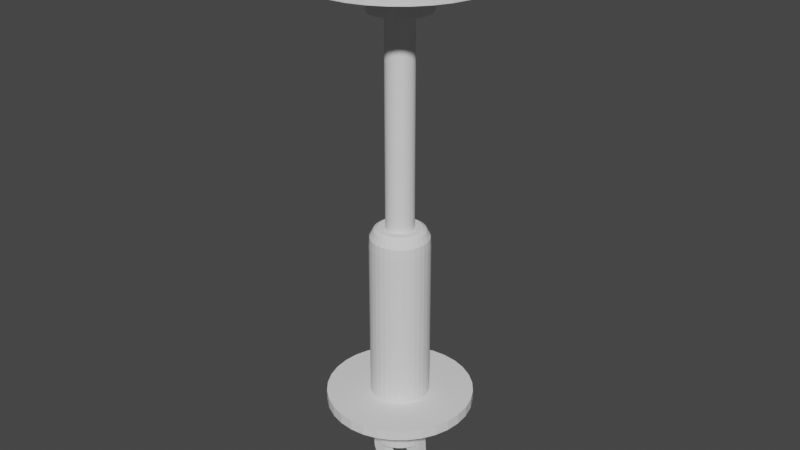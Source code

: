 # Source: PistonCResorte.blend  (saved by Blender 3.3.6; exported with 4.5.12 LTS)
import bpy
from mathutils import Matrix  # noqa: F401  (used for matrix-valued properties, if any)

bpy.ops.wm.read_factory_settings(use_empty=True)
scene = bpy.context.scene
scene.name = 'Scene'

# ---- collections
col_collection = bpy.data.collections.new('Collection'); scene.collection.children.link(col_collection)

# ---- world
world_world = bpy.data.worlds.new('World'); scene.world = world_world
world_world.use_nodes = True; world_world.node_tree.nodes.clear()
_N = world_world.node_tree.nodes; _L = world_world.node_tree.links
n0 = _N.new('ShaderNodeOutputWorld'); n0.name = 'World Output'; n0.location = (300, 300)
n1 = _N.new('ShaderNodeBackground'); n1.name = 'Background'; n1.location = (10, 300)
n1.inputs[0].default_value = (0.05088, 0.05088, 0.05088, 1.0)
_L.new(n1.outputs[0], n0.inputs[0])
n0.is_active_output = True
world_world.color = (0.05088, 0.05088, 0.05088)
world_world.use_sun_shadow = False
world_world.sun_shadow_jitter_overblur = 0.0

# ---- meshes
me_cylinder = bpy.data.meshes.new('Cylinder')
me_cylinder.from_pydata([(-1.651e-09, 1.06, -0.3), (0.2067, 1.039, -0.3), (0.4055, 0.9789, -0.3), (0.5886, 0.881, -0.3), (0.7492, 0.7492, -0.3), (0.881, 0.5886, -0.3), (0.9789, 0.4055, -0.3), (1.039, 0.2067, -0.3), (1.06, 1.467e-10, -0.3), (1.039, -0.2067, -0.3), (0.9789, -0.4055, -0.3), (0.881, -0.5886, -0.3), (0.7492, -0.7492, -0.3), (0.5886, -0.881, -0.3), (0.4055, -0.9789, -0.3), (0.2067, -1.039, -0.3), (-1.651e-09, -1.06, -0.3), (-0.2067, -1.039, -0.3), (-0.4055, -0.9789, -0.3), (-0.5886, -0.881, -0.3), (-0.7492, -0.7492, -0.3), (-0.881, -0.5886, -0.3), (-0.9789, -0.4055, -0.3), (-1.039, -0.2067, -0.3), (-1.06, 1.467e-10, -0.3), (-1.039, 0.2067, -0.3), (-0.9789, 0.4055, -0.3), (-0.881, 0.5886, -0.3), (-0.7492, 0.7492, -0.3), (-0.5886, 0.881, -0.3), (-0.4055, 0.9789, -0.3), (-0.2067, 1.039, -0.3), (-1.651e-09, 1.06, -0.2288), (0.2067, 1.039, -0.2288), (0.4055, 0.9789, -0.2288), (0.5886, 0.881, -0.2288), (0.7492, 0.7492, -0.2288), (0.881, 0.5886, -0.2288), (0.9789, 0.4055, -0.2288), (1.039, 0.2067, -0.2288), (1.06, 1.467e-10, -0.2288), (1.039, -0.2067, -0.2288), (0.9789, -0.4055, -0.2288), (0.881, -0.5886, -0.2288), (0.7492, -0.7492, -0.2288), (0.5886, -0.881, -0.2288), (0.4055, -0.9789, -0.2288), (0.2067, -1.039, -0.2288), (-1.651e-09, -1.06, -0.2288), (-0.2067, -1.039, -0.2288), (-0.4055, -0.9789, -0.2288), (-0.5886, -0.881, -0.2288), (-0.7492, -0.7492, -0.2288), (-0.881, -0.5886, -0.2288), (-0.9789, -0.4055, -0.2288), (-1.039, -0.2067, -0.2288), (-1.06, 1.467e-10, -0.2288), (-1.039, 0.2067, -0.2288), (-0.9789, 0.4055, -0.2288), (-0.881, 0.5886, -0.2288), (-0.7492, 0.7492, -0.2288), (-0.5886, 0.881, -0.2288), (-0.4055, 0.9789, -0.2288), (-0.2067, 1.039, -0.2288), (2.362e-09, 2.64, -0.3), (0.5151, 2.59, -0.3), (0.5151, 2.59, -0.2288), (1.01, 2.439, -0.3), (1.01, 2.439, -0.2288), (1.467, 2.195, -0.3), (1.467, 2.195, -0.2288), (1.867, 1.867, -0.3), (1.867, 1.867, -0.2288), (2.195, 1.467, -0.3), (2.195, 1.467, -0.2288), (2.439, 1.01, -0.3), (2.439, 1.01, -0.2288), (2.59, 0.5151, -0.3), (2.59, 0.5151, -0.2288), (2.64, -3.313e-09, -0.3), (2.64, -3.313e-09, -0.2288), (2.59, -0.5151, -0.3), (2.59, -0.5151, -0.2288), (2.439, -1.01, -0.3), (2.439, -1.01, -0.2288), (2.195, -1.467, -0.3), (2.195, -1.467, -0.2288), (1.867, -1.867, -0.3), (1.867, -1.867, -0.2288), (1.467, -2.195, -0.3), (1.467, -2.195, -0.2288), (1.01, -2.439, -0.3), (1.01, -2.439, -0.2288), (0.5151, -2.59, -0.3), (0.5151, -2.59, -0.2288), (2.362e-09, -2.64, -0.3), (2.362e-09, -2.64, -0.2288), (-0.5151, -2.59, -0.3), (-0.5151, -2.59, -0.2288), (-1.01, -2.439, -0.3), (-1.01, -2.439, -0.2288), (-1.467, -2.195, -0.3), (-1.467, -2.195, -0.2288), (-1.867, -1.867, -0.3), (-1.867, -1.867, -0.2288), (-2.195, -1.467, -0.3), (-2.195, -1.467, -0.2288), (-2.439, -1.01, -0.3), (-2.439, -1.01, -0.2288), (-2.59, -0.5151, -0.3), (-2.59, -0.5151, -0.2288), (-2.64, -3.313e-09, -0.3), (-2.64, -3.313e-09, -0.2288), (-2.59, 0.5151, -0.3), (-2.59, 0.5151, -0.2288), (-2.439, 1.01, -0.3), (-2.439, 1.01, -0.2288), (-2.195, 1.467, -0.3), (-2.195, 1.467, -0.2288), (-1.867, 1.867, -0.3), (-1.867, 1.867, -0.2288), (-1.467, 2.195, -0.3), (-1.467, 2.195, -0.2288), (-1.01, 2.439, -0.3), (-1.01, 2.439, -0.2288), (-0.5151, 2.59, -0.3), (-0.5151, 2.59, -0.2288), (2.362e-09, 2.64, -0.2288), (-6.125e-08, 1.06, -0.6), (0.4055, 0.9789, -0.6), (0.881, 0.5886, -0.6), (0.9789, 0.4055, -0.6), (0.881, -0.5886, -0.6), (0.5886, -0.881, -0.6), (0.4055, -0.9789, -0.6), (-6.125e-08, -1.06, -0.6), (-0.4055, -0.9789, -0.6), (-0.5886, -0.881, -0.6), (-0.9789, 0.4055, -0.6), (-0.881, 0.5886, -0.6), (-0.4055, 0.9789, -0.6), (-0.2067, 1.039, -0.6), (0.2067, 1.039, -0.6), (0.5886, 0.881, -0.6), (0.7492, 0.7492, -0.6), (1.039, 0.2067, -0.6), (1.06, 1.467e-10, -0.6), (0.9789, -0.4055, -0.6), (0.7492, -0.7492, -0.6), (0.2067, -1.039, -0.6), (-0.2067, -1.039, -0.6), (-0.7492, -0.7492, -0.6), (-0.881, -0.5886, -0.6), (-0.9789, -0.4055, -0.6), (-1.06, 1.467e-10, -0.6), (-0.7492, 0.7492, -0.6), (-0.5886, 0.881, -0.6), (-0.6049, -0.1927, -0.7934), (-0.1203, -0.1927, -0.6564), (-0.6167, -0.1927, -0.7707), (-0.4361, -0.1927, -0.6883), (-0.5128, -0.1927, -0.706), (-0.6049, -0.1927, -0.7479), (-0.5698, -0.1927, -0.7261), (-1.078e-08, -0.1927, -0.6542), (-0.3426, -0.1927, -0.6738), (-0.236, -0.1927, -0.6631), (-1.039, -0.2067, -0.6), (-1.101, -0.1927, -0.7707), (-1.08, -0.1927, -0.8112), (-1.017, -0.1927, -0.8503), (-0.9157, -0.1927, -0.8862), (-0.7787, -0.1927, -0.9177), (-0.6118, -0.1927, -0.9436), (-0.4214, -0.1927, -0.9628), (-0.2148, -0.1927, -0.9747), (-2.988e-09, -0.1927, -0.9787), (0.2148, -0.1927, -0.9747), (0.4214, -0.1927, -0.9628), (0.6118, -0.1927, -0.9436), (0.7787, -0.1927, -0.9177), (0.9157, -0.1927, -0.8862), (1.017, -0.1927, -0.8503), (1.08, -0.1927, -0.8112), (1.101, -0.1927, -0.7707), (1.039, -0.2067, -0.6), (-0.5698, -0.1927, -0.8152), (-0.5128, -0.1927, -0.8354), (-0.4361, -0.1927, -0.853), (-0.3426, -0.1927, -0.8675), (-0.236, -0.1927, -0.8783), (-0.1203, -0.1927, -0.8849), (-1.078e-08, -0.1927, -0.8872), (0.1203, -0.1927, -0.8849), (0.236, -0.1927, -0.8783), (0.3426, -0.1927, -0.8675), (0.4361, -0.1927, -0.853), (0.5128, -0.1927, -0.8354), (0.5698, -0.1927, -0.8152), (0.6049, -0.1927, -0.7934), (0.6167, -0.1927, -0.7707), (0.6049, -0.1927, -0.7479), (0.5698, -0.1927, -0.7261), (0.5128, -0.1927, -0.706), (0.4361, -0.1927, -0.6883), (0.3426, -0.1927, -0.6738), (0.236, -0.1927, -0.6631), (0.1203, -0.1927, -0.6564), (0.236, 0.1927, -0.8783), (0.1203, 0.1927, -0.8849), (-0.1203, 0.1927, -0.8849), (-0.236, 0.1927, -0.8783), (-0.3426, 0.1927, -0.8675), (-0.4361, 0.1927, -0.853), (-0.5128, 0.1927, -0.8354), (-0.6167, 0.1927, -0.7707), (-0.6049, 0.1927, -0.7479), (-0.5698, 0.1927, -0.7261), (-1.078e-08, 0.1927, -0.8872), (-0.5128, 0.1927, -0.706), (-0.236, 0.1927, -0.6631), (-0.1203, 0.1927, -0.6564), (-0.5698, 0.1927, -0.8152), (-0.6049, 0.1927, -0.7934), (-0.4361, 0.1927, -0.6883), (-1.078e-08, 0.1927, -0.6542), (-0.3426, 0.1927, -0.6738), (-1.039, 0.2067, -0.6), (-1.101, 0.1927, -0.7707), (-1.08, 0.1927, -0.8112), (-1.017, 0.1927, -0.8503), (-0.9157, 0.1927, -0.8862), (-0.7787, 0.1927, -0.9177), (-0.6118, 0.1927, -0.9436), (-0.4214, 0.1927, -0.9628), (-0.2148, 0.1927, -0.9747), (-2.988e-09, 0.1927, -0.9787), (0.2148, 0.1927, -0.9747), (0.4214, 0.1927, -0.9628), (0.6118, 0.1927, -0.9436), (0.7787, 0.1927, -0.9177), (0.9157, 0.1927, -0.8862), (1.017, 0.1927, -0.8503), (1.08, 0.1927, -0.8112), (1.101, 0.1927, -0.7707), (0.3426, 0.1927, -0.8675), (0.4361, 0.1927, -0.853), (0.5128, 0.1927, -0.8354), (0.5698, 0.1927, -0.8152), (0.6049, 0.1927, -0.7934), (0.6167, 0.1927, -0.7707), (0.6049, 0.1927, -0.7479), (0.5698, 0.1927, -0.7261), (0.5128, 0.1927, -0.706), (0.4361, 0.1927, -0.6883), (0.3426, 0.1927, -0.6738), (0.236, 0.1927, -0.6631), (0.1203, 0.1927, -0.6564), (-1.791e-09, 0.4974, 0.9992), (-1.651e-09, 1.06, 0.8688), (-3.265e-09, 0.9067, 0.9832), (-1.63e-09, 1.042, 0.9344), (0.09703, 0.4878, 0.9992), (0.2067, 1.039, 0.8688), (0.1769, 0.8893, 0.9832), (0.2033, 1.022, 0.9344), (0.1903, 0.4595, 0.9992), (0.4055, 0.9789, 0.8688), (0.347, 0.8377, 0.9832), (0.3987, 0.9625, 0.9344), (0.2763, 0.4135, 0.9992), (0.5886, 0.881, 0.8688), (0.5037, 0.7539, 0.9832), (0.5788, 0.8663, 0.9344), (0.3517, 0.3517, 0.9992), (0.7492, 0.7492, 0.8688), (0.6411, 0.6411, 0.9832), (0.7367, 0.7367, 0.9344), (0.4135, 0.2763, 0.9992), (0.881, 0.5886, 0.8688), (0.7539, 0.5037, 0.9832), (0.8663, 0.5788, 0.9344), (0.4595, 0.1903, 0.9992), (0.9789, 0.4055, 0.8688), (0.8377, 0.347, 0.9832), (0.9625, 0.3987, 0.9344), (0.4878, 0.09703, 0.9992), (1.039, 0.2067, 0.8688), (0.8893, 0.1769, 0.9832), (1.022, 0.2033, 0.9344), (0.4974, -1.189e-09, 0.9992), (1.06, 1.467e-10, 0.8688), (0.9067, -1.581e-12, 0.9832), (1.042, 2.328e-10, 0.9344), (0.4878, -0.09703, 0.9992), (1.039, -0.2067, 0.8688), (0.8893, -0.1769, 0.9832), (1.022, -0.2033, 0.9344), (0.4595, -0.1903, 0.9992), (0.9789, -0.4055, 0.8688), (0.8377, -0.347, 0.9832), (0.9625, -0.3987, 0.9344), (0.4135, -0.2763, 0.9992), (0.881, -0.5886, 0.8688), (0.7539, -0.5037, 0.9832), (0.8663, -0.5788, 0.9344), (0.3517, -0.3517, 0.9992), (0.7492, -0.7492, 0.8688), (0.6411, -0.6411, 0.9832), (0.7367, -0.7367, 0.9344), (0.2763, -0.4135, 0.9992), (0.5886, -0.881, 0.8688), (0.5037, -0.7539, 0.9832), (0.5788, -0.8663, 0.9344), (0.1903, -0.4595, 0.9992), (0.4055, -0.9789, 0.8688), (0.347, -0.8377, 0.9832), (0.3987, -0.9625, 0.9344), (0.09703, -0.4878, 0.9992), (0.2067, -1.039, 0.8688), (0.1769, -0.8893, 0.9832), (0.2033, -1.022, 0.9344), (-1.791e-09, -0.4974, 0.9992), (-1.651e-09, -1.06, 0.8688), (-3.265e-09, -0.9067, 0.9832), (-1.63e-09, -1.042, 0.9344), (-0.09703, -0.4878, 0.9992), (-0.2067, -1.039, 0.8688), (-0.1769, -0.8893, 0.9832), (-0.2033, -1.022, 0.9344), (-0.1903, -0.4595, 0.9992), (-0.4055, -0.9789, 0.8688), (-0.347, -0.8377, 0.9832), (-0.3987, -0.9625, 0.9344), (-0.2763, -0.4135, 0.9992), (-0.5886, -0.881, 0.8688), (-0.5037, -0.7539, 0.9832), (-0.5788, -0.8663, 0.9344), (-0.3517, -0.3517, 0.9992), (-0.7492, -0.7492, 0.8688), (-0.6411, -0.6411, 0.9832), (-0.7367, -0.7367, 0.9344), (-0.4135, -0.2763, 0.9992), (-0.881, -0.5886, 0.8688), (-0.7539, -0.5037, 0.9832), (-0.8663, -0.5788, 0.9344), (-0.4595, -0.1903, 0.9992), (-0.9789, -0.4055, 0.8688), (-0.8377, -0.347, 0.9832), (-0.9625, -0.3987, 0.9344), (-0.4878, -0.09703, 0.9992), (-1.039, -0.2067, 0.8688), (-0.8893, -0.1769, 0.9832), (-1.022, -0.2033, 0.9344), (-0.4974, -1.189e-09, 0.9992), (-1.06, 1.467e-10, 0.8688), (-0.9067, -1.581e-12, 0.9832), (-1.042, 2.328e-10, 0.9344), (-0.4878, 0.09703, 0.9992), (-1.039, 0.2067, 0.8688), (-0.8893, 0.1769, 0.9832), (-1.022, 0.2033, 0.9344), (-0.4595, 0.1903, 0.9992), (-0.9789, 0.4055, 0.8688), (-0.8377, 0.347, 0.9832), (-0.9625, 0.3987, 0.9344), (-0.4135, 0.2763, 0.9992), (-0.881, 0.5886, 0.8688), (-0.7539, 0.5037, 0.9832), (-0.8663, 0.5788, 0.9344), (-0.3517, 0.3517, 0.9992), (-0.7492, 0.7492, 0.8688), (-0.6411, 0.6411, 0.9832), (-0.7367, 0.7367, 0.9344), (-0.2763, 0.4135, 0.9992), (-0.5886, 0.881, 0.8688), (-0.5037, 0.7539, 0.9832), (-0.5788, 0.8663, 0.9344), (-0.1903, 0.4595, 0.9992), (-0.4055, 0.9789, 0.8688), (-0.347, 0.8377, 0.9832), (-0.3987, 0.9625, 0.9344), (-0.09703, 0.4878, 0.9992), (-0.2067, 1.039, 0.8688), (-0.1769, 0.8893, 0.9832), (-0.2033, 1.022, 0.9344), (-1.791e-09, 0.7716, 0.9992), (0.1505, 0.7568, 0.9992), (0.2953, 0.7129, 0.9992), (0.4287, 0.6416, 0.9992), (0.5456, 0.5456, 0.9992), (0.6416, 0.4287, 0.9992), (0.7129, 0.2953, 0.9992), (0.7568, 0.1505, 0.9992), (0.7716, -1.189e-09, 0.9992), (0.7568, -0.1505, 0.9992), (0.7129, -0.2953, 0.9992), (0.6416, -0.4287, 0.9992), (0.5456, -0.5456, 0.9992), (0.4287, -0.6416, 0.9992), (0.2953, -0.7129, 0.9992), (0.1505, -0.7568, 0.9992), (-1.791e-09, -0.7716, 0.9992), (-0.1505, -0.7568, 0.9992), (-0.2953, -0.7129, 0.9992), (-0.4287, -0.6416, 0.9992), (-0.5456, -0.5456, 0.9992), (-0.6416, -0.4287, 0.9992), (-0.7129, -0.2953, 0.9992), (-0.7568, -0.1505, 0.9992), (-0.7716, -1.189e-09, 0.9992), (-0.7568, 0.1505, 0.9992), (-0.7129, 0.2953, 0.9992), (-0.6416, 0.4287, 0.9992), (-0.5456, 0.5456, 0.9992), (-0.4287, 0.6416, 0.9992), (-0.2953, 0.7129, 0.9992), (-0.1505, 0.7568, 0.9992), (7.397e-07, 0.4974, -0.3714), (0.09703, 0.4878, -0.3714), (0.1903, 0.4595, -0.3714), (0.2763, 0.4135, -0.3714), (0.3517, 0.3517, -0.3714), (0.4135, 0.2763, -0.3714), (0.4595, 0.1903, -0.3714), (0.4878, 0.09703, -0.3714), (0.4974, -1.189e-09, -0.3714), (0.4878, -0.09703, -0.3714), (0.4595, -0.1903, -0.3714), (0.4135, -0.2763, -0.3714), (0.3517, -0.3517, -0.3714), (0.2763, -0.4135, -0.3714), (0.1903, -0.4595, -0.3714), (0.09703, -0.4878, -0.3714), (7.397e-07, -0.4974, -0.3714), (-0.09703, -0.4878, -0.3714), (-0.1903, -0.4595, -0.3714), (-0.2763, -0.4135, -0.3714), (-0.3517, -0.3517, -0.3714), (-0.4135, -0.2763, -0.3714), (-0.4595, -0.1903, -0.3714), (-0.4878, -0.09703, -0.3714), (-0.4974, -1.189e-09, -0.3714), (-0.4878, 0.09703, -0.3714), (-0.4595, 0.1903, -0.3714), (-0.4135, 0.2763, -0.3714), (-0.3517, 0.3517, -0.3714), (-0.2763, 0.4135, -0.3714), (-0.1903, 0.4595, -0.3714), (-0.09703, 0.4878, -0.3714)], [], [(63, 383, 259, 32), (34, 267, 271, 35), (35, 271, 275, 36), (36, 275, 279, 37), (37, 279, 283, 38), (38, 283, 287, 39), (39, 287, 291, 40), (40, 291, 295, 41), (41, 295, 299, 42), (42, 299, 303, 43), (43, 303, 307, 44), (44, 307, 311, 45), (45, 311, 315, 46), (46, 315, 319, 47), (47, 319, 323, 48), (48, 323, 327, 49), (49, 327, 331, 50), (50, 331, 335, 51), (51, 335, 339, 52), (52, 339, 343, 53), (53, 343, 347, 54), (54, 347, 351, 55), (55, 351, 355, 56), (56, 355, 359, 57), (57, 359, 363, 58), (58, 363, 367, 59), (59, 367, 371, 60), (60, 371, 375, 61), (61, 375, 379, 62), (62, 379, 383, 63), (32, 259, 263, 33), (33, 263, 267, 34), (8, 9, 185, 146), (48, 49, 98, 96), (22, 21, 105, 107), (49, 50, 100, 98), (13, 12, 87, 89), (50, 51, 102, 100), (4, 3, 69, 71), (30, 29, 121, 123), (51, 52, 104, 102), (21, 20, 103, 105), (52, 53, 106, 104), (12, 11, 85, 87), (53, 54, 108, 106), (3, 2, 67, 69), (29, 28, 119, 121), (54, 55, 110, 108), (20, 19, 101, 103), (55, 56, 112, 110), (11, 10, 83, 85), (56, 57, 114, 112), (2, 1, 65, 67), (28, 27, 117, 119), (57, 58, 116, 114), (19, 18, 99, 101), (58, 59, 118, 116), (10, 9, 81, 83), (32, 33, 66, 127), (59, 60, 120, 118), (33, 34, 68, 66), (27, 26, 115, 117), (1, 0, 64, 65), (60, 61, 122, 120), (34, 35, 70, 68), (125, 126, 127, 64), (123, 124, 126, 125), (121, 122, 124, 123), (119, 120, 122, 121), (117, 118, 120, 119), (115, 116, 118, 117), (113, 114, 116, 115), (111, 112, 114, 113), (109, 110, 112, 111), (107, 108, 110, 109), (105, 106, 108, 107), (103, 104, 106, 105), (101, 102, 104, 103), (99, 100, 102, 101), (97, 98, 100, 99), (95, 96, 98, 97), (93, 94, 96, 95), (91, 92, 94, 93), (89, 90, 92, 91), (87, 88, 90, 89), (85, 86, 88, 87), (83, 84, 86, 85), (81, 82, 84, 83), (79, 80, 82, 81), (77, 78, 80, 79), (75, 76, 78, 77), (73, 74, 76, 75), (71, 72, 74, 73), (69, 70, 72, 71), (67, 68, 70, 69), (65, 66, 68, 67), (64, 127, 66, 65), (31, 30, 123, 125), (47, 48, 96, 94), (5, 4, 71, 73), (14, 13, 89, 91), (46, 47, 94, 92), (23, 22, 107, 109), (45, 46, 92, 90), (0, 31, 125, 64), (44, 45, 90, 88), (6, 5, 73, 75), (15, 14, 91, 93), (43, 44, 88, 86), (24, 23, 109, 111), (42, 43, 86, 84), (41, 42, 84, 82), (7, 6, 75, 77), (16, 15, 93, 95), (40, 41, 82, 80), (25, 24, 111, 113), (39, 40, 80, 78), (38, 39, 78, 76), (8, 7, 77, 79), (17, 16, 95, 97), (37, 38, 76, 74), (63, 32, 127, 126), (26, 25, 113, 115), (36, 37, 74, 72), (62, 63, 126, 124), (35, 36, 72, 70), (9, 8, 79, 81), (61, 62, 124, 122), (18, 17, 97, 99), (17, 18, 136, 150), (26, 27, 139, 138), (4, 5, 130, 144), (13, 14, 134, 133), (22, 23, 167, 153), (0, 1, 142, 128), (31, 0, 128, 141), (9, 10, 147, 185), (18, 19, 137, 136), (27, 28, 155, 139), (5, 6, 131, 130), (14, 15, 149, 134), (23, 24, 154, 167), (1, 2, 129, 142), (10, 11, 132, 147), (19, 20, 151, 137), (28, 29, 156, 155), (6, 7, 145, 131), (15, 16, 135, 149), (24, 25, 227, 154), (2, 3, 143, 129), (11, 12, 148, 132), (20, 21, 152, 151), (29, 30, 140, 156), (7, 8, 146, 145), (16, 17, 150, 135), (25, 26, 138, 227), (3, 4, 144, 143), (12, 13, 133, 148), (21, 22, 153, 152), (30, 31, 141, 140), (128, 142, 129, 143, 144, 130, 131, 145, 146, 185, 147, 132, 148, 133, 134, 149, 135, 150, 136, 137, 151, 152, 153, 167, 154, 227, 138, 139, 155, 156, 140, 141), (177, 193, 192, 176), (176, 192, 191, 175), (175, 191, 190, 174), (174, 190, 189, 173), (173, 189, 188, 172), (172, 188, 187, 171), (171, 187, 186, 170), (170, 186, 157, 169), (169, 157, 159, 168), (168, 159, 162, 167), (167, 162, 163), (167, 163, 161), (167, 161, 160), (167, 160, 165), (167, 165, 166), (167, 166, 158, 185), (185, 158, 164), (185, 164, 207), (185, 207, 206), (185, 206, 205), (185, 205, 204), (185, 204, 203), (185, 203, 202), (185, 202, 201), (185, 201, 200, 184), (184, 200, 199, 183), (183, 199, 198, 182), (182, 198, 197, 181), (181, 197, 196, 180), (180, 196, 195, 179), (179, 195, 194, 178), (178, 194, 193, 177), (237, 236, 218, 209), (236, 235, 210, 218), (235, 234, 211, 210), (234, 233, 212, 211), (233, 232, 213, 212), (232, 231, 214, 213), (231, 230, 222, 214), (230, 229, 223, 222), (229, 228, 215, 223), (228, 227, 216, 215), (227, 217, 216), (227, 219, 217), (227, 224, 219), (227, 226, 224), (227, 220, 226), (227, 221, 220), (227, 225, 221), (227, 257, 225), (227, 145, 256, 257), (145, 255, 256), (145, 254, 255), (145, 253, 254), (145, 252, 253), (145, 251, 252), (145, 244, 250, 251), (244, 243, 249, 250), (243, 242, 248, 249), (242, 241, 247, 248), (241, 240, 246, 247), (240, 239, 245, 246), (239, 238, 208, 245), (238, 237, 209, 208), (160, 161, 219, 224), (183, 182, 242, 243), (164, 158, 221, 225), (184, 183, 243, 244), (165, 160, 224, 226), (185, 184, 244, 145), (157, 186, 222, 223), (166, 165, 226, 220), (167, 185, 227), (185, 145, 227), (194, 195, 245, 208), (195, 196, 246, 245), (168, 167, 227, 228), (196, 197, 247, 246), (169, 168, 228, 229), (193, 194, 208, 209), (197, 198, 248, 247), (170, 169, 229, 230), (190, 191, 210, 211), (198, 199, 249, 248), (171, 170, 230, 231), (188, 189, 212, 213), (199, 200, 250, 249), (172, 171, 231, 232), (187, 188, 213, 214), (200, 201, 251, 250), (173, 172, 232, 233), (162, 159, 215, 216), (201, 202, 252, 251), (174, 173, 233, 234), (163, 162, 216, 217), (202, 203, 253, 252), (175, 174, 234, 235), (192, 193, 209, 218), (203, 204, 254, 253), (176, 175, 235, 236), (161, 163, 217, 219), (204, 205, 255, 254), (177, 176, 236, 237), (189, 190, 211, 212), (205, 206, 256, 255), (178, 177, 237, 238), (191, 192, 218, 210), (206, 207, 257, 256), (179, 178, 238, 239), (158, 166, 220, 221), (207, 164, 225, 257), (180, 179, 239, 240), (186, 187, 214, 222), (181, 180, 240, 241), (159, 157, 223, 215), (182, 181, 241, 242), (263, 259, 261, 265), (265, 261, 260, 264), (264, 260, 386, 387), (267, 263, 265, 269), (269, 265, 264, 268), (268, 264, 387, 388), (271, 267, 269, 273), (273, 269, 268, 272), (272, 268, 388, 389), (275, 271, 273, 277), (277, 273, 272, 276), (276, 272, 389, 390), (279, 275, 277, 281), (281, 277, 276, 280), (280, 276, 390, 391), (283, 279, 281, 285), (285, 281, 280, 284), (284, 280, 391, 392), (287, 283, 285, 289), (289, 285, 284, 288), (288, 284, 392, 393), (291, 287, 289, 293), (293, 289, 288, 292), (292, 288, 393, 394), (295, 291, 293, 297), (297, 293, 292, 296), (296, 292, 394, 395), (299, 295, 297, 301), (301, 297, 296, 300), (300, 296, 395, 396), (303, 299, 301, 305), (305, 301, 300, 304), (304, 300, 396, 397), (307, 303, 305, 309), (309, 305, 304, 308), (308, 304, 397, 398), (311, 307, 309, 313), (313, 309, 308, 312), (312, 308, 398, 399), (315, 311, 313, 317), (317, 313, 312, 316), (316, 312, 399, 400), (319, 315, 317, 321), (321, 317, 316, 320), (320, 316, 400, 401), (323, 319, 321, 325), (325, 321, 320, 324), (324, 320, 401, 402), (327, 323, 325, 329), (329, 325, 324, 328), (328, 324, 402, 403), (331, 327, 329, 333), (333, 329, 328, 332), (332, 328, 403, 404), (335, 331, 333, 337), (337, 333, 332, 336), (336, 332, 404, 405), (339, 335, 337, 341), (341, 337, 336, 340), (340, 336, 405, 406), (343, 339, 341, 345), (345, 341, 340, 344), (344, 340, 406, 407), (347, 343, 345, 349), (349, 345, 344, 348), (348, 344, 407, 408), (351, 347, 349, 353), (353, 349, 348, 352), (352, 348, 408, 409), (355, 351, 353, 357), (357, 353, 352, 356), (356, 352, 409, 410), (359, 355, 357, 361), (361, 357, 356, 360), (360, 356, 410, 411), (363, 359, 361, 365), (365, 361, 360, 364), (364, 360, 411, 412), (367, 363, 365, 369), (369, 365, 364, 368), (368, 364, 412, 413), (371, 367, 369, 373), (373, 369, 368, 372), (372, 368, 413, 414), (375, 371, 373, 377), (377, 373, 372, 376), (376, 372, 414, 415), (379, 375, 377, 381), (381, 377, 376, 380), (380, 376, 415, 416), (383, 379, 381, 385), (385, 381, 380, 384), (384, 380, 416, 417), (259, 383, 385, 261), (261, 385, 384, 260), (260, 384, 417, 386), (270, 266, 420, 421), (258, 262, 387, 386), (262, 266, 388, 387), (266, 270, 389, 388), (270, 274, 390, 389), (274, 278, 391, 390), (278, 282, 392, 391), (282, 286, 393, 392), (286, 290, 394, 393), (290, 294, 395, 394), (294, 298, 396, 395), (298, 302, 397, 396), (302, 306, 398, 397), (306, 310, 399, 398), (310, 314, 400, 399), (314, 318, 401, 400), (318, 322, 402, 401), (322, 326, 403, 402), (326, 330, 404, 403), (330, 334, 405, 404), (334, 338, 406, 405), (338, 342, 407, 406), (342, 346, 408, 407), (346, 350, 409, 408), (350, 354, 410, 409), (354, 358, 411, 410), (358, 362, 412, 411), (362, 366, 413, 412), (366, 370, 414, 413), (370, 374, 415, 414), (374, 378, 416, 415), (378, 382, 417, 416), (382, 258, 386, 417), (419, 418, 449, 448, 447, 446, 445, 444, 443, 442, 441, 440, 439, 438, 437, 436, 435, 434, 433, 432, 431, 430, 429, 428, 427, 426, 425, 424, 423, 422, 421, 420), (378, 374, 447, 448), (326, 322, 434, 435), (274, 270, 421, 422), (382, 378, 448, 449), (330, 326, 435, 436), (278, 274, 422, 423), (258, 382, 449, 418), (334, 330, 436, 437), (282, 278, 423, 424), (338, 334, 437, 438), (286, 282, 424, 425), (342, 338, 438, 439), (290, 286, 425, 426), (346, 342, 439, 440), (294, 290, 426, 427), (350, 346, 440, 441), (298, 294, 427, 428), (354, 350, 441, 442), (302, 298, 428, 429), (358, 354, 442, 443), (306, 302, 429, 430), (362, 358, 443, 444), (310, 306, 430, 431), (366, 362, 444, 445), (314, 310, 431, 432), (262, 258, 418, 419), (370, 366, 445, 446), (318, 314, 432, 433), (266, 262, 419, 420), (374, 370, 446, 447), (322, 318, 433, 434)])
_uv = me_cylinder.uv_layers.new(name='UVMap')
_uv.uv.foreach_set('vector', [0.03125, 0.5274, 0.03125, 0.9495, 0.0, 0.9495, 0.0, 0.5274, 0.9375, 0.5274, 0.9375, 0.9495, 0.9062, 0.9495, 0.9062, 0.5274, 0.9062, 0.5274, 0.9062, 0.9495, 0.875, 0.9495, 0.875, 0.5274, 0.875, 0.5274, 0.875, 0.9495, 0.8438, 0.9495, 0.8438, 0.5274, 0.8438, 0.5274, 0.8438, 0.9495, 0.8125, 0.9495, 0.8125, 0.5274, 0.8125, 0.5274, 0.8125, 0.9495, 0.7813, 0.9495, 0.7812, 0.5274, 0.7812, 0.5274, 0.7812, 0.9495, 0.75, 0.9495, 0.75, 0.5274, 0.75, 0.5274, 0.75, 0.9495, 0.7188, 0.9495, 0.7188, 0.5274, 0.7188, 0.5274, 0.7188, 0.9495, 0.6875, 0.9495, 0.6875, 0.5274, 0.6875, 0.5274, 0.6875, 0.9495, 0.6562, 0.9495, 0.6562, 0.5274, 0.6562, 0.5274, 0.6562, 0.9495, 0.625, 0.9495, 0.625, 0.5274, 0.625, 0.5274, 0.625, 0.9495, 0.5938, 0.9495, 0.5938, 0.5274, 0.5938, 0.5274, 0.5938, 0.9495, 0.5625, 0.9495, 0.5625, 0.5274, 0.5625, 0.5274, 0.5625, 0.9495, 0.5312, 0.9495, 0.5312, 0.5274, 0.5312, 0.5274, 0.5312, 0.9495, 0.5, 0.9495, 0.5, 0.5274, 0.5, 0.5274, 0.5, 0.9495, 0.4688, 0.9495, 0.4688, 0.5274, 0.4688, 0.5274, 0.4688, 0.9495, 0.4375, 0.9495, 0.4375, 0.5274, 0.4375, 0.5274, 0.4375, 0.9495, 0.4062, 0.9495, 0.4062, 0.5274, 0.4062, 0.5274, 0.4062, 0.9495, 0.375, 0.9495, 0.375, 0.5274, 0.375, 0.5274, 0.375, 0.9495, 0.3438, 0.9495, 0.3438, 0.5274, 0.3438, 0.5274, 0.3438, 0.9495, 0.3125, 0.9495, 0.3125, 0.5274, 0.3125, 0.5274, 0.3125, 0.9495, 0.2812, 0.9495, 0.2812, 0.5274, 0.2812, 0.5274, 0.2812, 0.9495, 0.25, 0.9495, 0.25, 0.5274, 0.25, 0.5274, 0.25, 0.9495, 0.2188, 0.9495, 0.2188, 0.5274, 0.2188, 0.5274, 0.2188, 0.9495, 0.1875, 0.9495, 0.1875, 0.5274, 0.1875, 0.5274, 0.1875, 0.9495, 0.1562, 0.9495, 0.1562, 0.5274, 0.1562, 0.5274, 0.1562, 0.9495, 0.125, 0.9495, 0.125, 0.5274, 0.125, 0.5274, 0.125, 0.9495, 0.09375, 0.9495, 0.09375, 0.5274, 0.09375, 0.5274, 0.09375, 0.9495, 0.0625, 0.9495, 0.0625, 0.5274, 0.0625, 0.5274, 0.0625, 0.9495, 0.03125, 0.9495, 0.03125, 0.5274, 1.0, 0.5274, 1.0, 0.9495, 0.9688, 0.9495, 0.9688, 0.5274, 0.9688, 0.5274, 0.9688, 0.9495, 0.9375, 0.9495, 0.9375, 0.5274, 0.99, 0.25, 0.9854, 0.2032, 0.9854, 0.2032, 0.99, 0.25, 0.5, 0.5274, 0.4688, 0.5274, 0.4688, 0.5274, 0.5, 0.5274, 0.5283, 0.1582, 0.5504, 0.1167, 0.5504, 0.1167, 0.5283, 0.1582, 0.4688, 0.5274, 0.4375, 0.5274, 0.4375, 0.5274, 0.4688, 0.5274, 0.8833, 0.05045, 0.9197, 0.08029, 0.9197, 0.08029, 0.8833, 0.05045, 0.4375, 0.5274, 0.4062, 0.5274, 0.4062, 0.5274, 0.4375, 0.5274, 0.9197, 0.4197, 0.8833, 0.4496, 0.8833, 0.4496, 0.9197, 0.4197, 0.6582, 0.4717, 0.6167, 0.4496, 0.6167, 0.4496, 0.6582, 0.4717, 0.4062, 0.5274, 0.375, 0.5274, 0.375, 0.5274, 0.4062, 0.5274, 0.5504, 0.1167, 0.5803, 0.08029, 0.5803, 0.08029, 0.5504, 0.1167, 0.375, 0.5274, 0.3438, 0.5274, 0.3438, 0.5274, 0.375, 0.5274, 0.9197, 0.08029, 0.9496, 0.1167, 0.9496, 0.1167, 0.9197, 0.08029, 0.3438, 0.5274, 0.3125, 0.5274, 0.3125, 0.5274, 0.3438, 0.5274, 0.8833, 0.4496, 0.8418, 0.4717, 0.8418, 0.4717, 0.8833, 0.4496, 0.6167, 0.4496, 0.5803, 0.4197, 0.5803, 0.4197, 0.6167, 0.4496, 0.3125, 0.5274, 0.2812, 0.5274, 0.2812, 0.5274, 0.3125, 0.5274, 0.5803, 0.08029, 0.6167, 0.05045, 0.6167, 0.05045, 0.5803, 0.08029, 0.2812, 0.5274, 0.25, 0.5274, 0.25, 0.5274, 0.2812, 0.5274, 0.9496, 0.1167, 0.9717, 0.1582, 0.9717, 0.1582, 0.9496, 0.1167, 0.25, 0.5274, 0.2188, 0.5274, 0.2188, 0.5274, 0.25, 0.5274, 0.8418, 0.4717, 0.7968, 0.4854, 0.7968, 0.4854, 0.8418, 0.4717, 0.5803, 0.4197, 0.5504, 0.3833, 0.5504, 0.3833, 0.5803, 0.4197, 0.2188, 0.5274, 0.1875, 0.5274, 0.1875, 0.5274, 0.2188, 0.5274, 0.6167, 0.05045, 0.6582, 0.02827, 0.6582, 0.02827, 0.6167, 0.05045, 0.1875, 0.5274, 0.1562, 0.5274, 0.1562, 0.5274, 0.1875, 0.5274, 0.9717, 0.1582, 0.9854, 0.2032, 0.9854, 0.2032, 0.9717, 0.1582, 1.0, 0.5274, 0.9688, 0.5274, 0.9688, 0.5274, 1.0, 0.5274, 0.1562, 0.5274, 0.125, 0.5274, 0.125, 0.5274, 0.1562, 0.5274, 0.9688, 0.5274, 0.9375, 0.5274, 0.9375, 0.5274, 0.9688, 0.5274, 0.5504, 0.3833, 0.5283, 0.3418, 0.5283, 0.3418, 0.5504, 0.3833, 0.7968, 0.4854, 0.75, 0.49, 0.75, 0.49, 0.7968, 0.4854, 0.125, 0.5274, 0.09375, 0.5274, 0.09375, 0.5274, 0.125, 0.5274, 0.9375, 0.5274, 0.9062, 0.5274, 0.9062, 0.5274, 0.9375, 0.5274, 0.03125, 0.5, 0.03125, 0.5274, 0.0, 0.5274, 0.0, 0.5, 0.0625, 0.5, 0.0625, 0.5274, 0.03125, 0.5274, 0.03125, 0.5, 0.09375, 0.5, 0.09375, 0.5274, 0.0625, 0.5274, 0.0625, 0.5, 0.125, 0.5, 0.125, 0.5274, 0.09375, 0.5274, 0.09375, 0.5, 0.1562, 0.5, 0.1562, 0.5274, 0.125, 0.5274, 0.125, 0.5, 0.1875, 0.5, 0.1875, 0.5274, 0.1562, 0.5274, 0.1562, 0.5, 0.2188, 0.5, 0.2188, 0.5274, 0.1875, 0.5274, 0.1875, 0.5, 0.25, 0.5, 0.25, 0.5274, 0.2188, 0.5274, 0.2188, 0.5, 0.2812, 0.5, 0.2812, 0.5274, 0.25, 0.5274, 0.25, 0.5, 0.3125, 0.5, 0.3125, 0.5274, 0.2812, 0.5274, 0.2812, 0.5, 0.3438, 0.5, 0.3438, 0.5274, 0.3125, 0.5274, 0.3125, 0.5, 0.375, 0.5, 0.375, 0.5274, 0.3438, 0.5274, 0.3438, 0.5, 0.4062, 0.5, 0.4062, 0.5274, 0.375, 0.5274, 0.375, 0.5, 0.4375, 0.5, 0.4375, 0.5274, 0.4062, 0.5274, 0.4062, 0.5, 0.4688, 0.5, 0.4688, 0.5274, 0.4375, 0.5274, 0.4375, 0.5, 0.5, 0.5, 0.5, 0.5274, 0.4688, 0.5274, 0.4688, 0.5, 0.5312, 0.5, 0.5312, 0.5274, 0.5, 0.5274, 0.5, 0.5, 0.5625, 0.5, 0.5625, 0.5274, 0.5312, 0.5274, 0.5312, 0.5, 0.5938, 0.5, 0.5938, 0.5274, 0.5625, 0.5274, 0.5625, 0.5, 0.625, 0.5, 0.625, 0.5274, 0.5938, 0.5274, 0.5938, 0.5, 0.6562, 0.5, 0.6562, 0.5274, 0.625, 0.5274, 0.625, 0.5, 0.6875, 0.5, 0.6875, 0.5274, 0.6562, 0.5274, 0.6562, 0.5, 0.7188, 0.5, 0.7188, 0.5274, 0.6875, 0.5274, 0.6875, 0.5, 0.75, 0.5, 0.75, 0.5274, 0.7188, 0.5274, 0.7188, 0.5, 0.7812, 0.5, 0.7812, 0.5274, 0.75, 0.5274, 0.75, 0.5, 0.8125, 0.5, 0.8125, 0.5274, 0.7812, 0.5274, 0.7812, 0.5, 0.8438, 0.5, 0.8438, 0.5274, 0.8125, 0.5274, 0.8125, 0.5, 0.875, 0.5, 0.875, 0.5274, 0.8438, 0.5274, 0.8438, 0.5, 0.9062, 0.5, 0.9062, 0.5274, 0.875, 0.5274, 0.875, 0.5, 0.9375, 0.5, 0.9375, 0.5274, 0.9062, 0.5274, 0.9062, 0.5, 0.9688, 0.5, 0.9688, 0.5274, 0.9375, 0.5274, 0.9375, 0.5, 1.0, 0.5, 1.0, 0.5274, 0.9688, 0.5274, 0.9688, 0.5, 0.7032, 0.4854, 0.6582, 0.4717, 0.6582, 0.4717, 0.7032, 0.4854, 0.5312, 0.5274, 0.5, 0.5274, 0.5, 0.5274, 0.5312, 0.5274, 0.9496, 0.3833, 0.9197, 0.4197, 0.9197, 0.4197, 0.9496, 0.3833, 0.8418, 0.02827, 0.8833, 0.05045, 0.8833, 0.05045, 0.8418, 0.02827, 0.5625, 0.5274, 0.5312, 0.5274, 0.5312, 0.5274, 0.5625, 0.5274, 0.5146, 0.2032, 0.5283, 0.1582, 0.5283, 0.1582, 0.5146, 0.2032, 0.5938, 0.5274, 0.5625, 0.5274, 0.5625, 0.5274, 0.5938, 0.5274, 0.75, 0.49, 0.7032, 0.4854, 0.7032, 0.4854, 0.75, 0.49, 0.625, 0.5274, 0.5938, 0.5274, 0.5938, 0.5274, 0.625, 0.5274, 0.9717, 0.3418, 0.9496, 0.3833, 0.9496, 0.3833, 0.9717, 0.3418, 0.7968, 0.01461, 0.8418, 0.02827, 0.8418, 0.02827, 0.7968, 0.01461, 0.6562, 0.5274, 0.625, 0.5274, 0.625, 0.5274, 0.6562, 0.5274, 0.51, 0.25, 0.5146, 0.2032, 0.5146, 0.2032, 0.51, 0.25, 0.6875, 0.5274, 0.6562, 0.5274, 0.6562, 0.5274, 0.6875, 0.5274, 0.7188, 0.5274, 0.6875, 0.5274, 0.6875, 0.5274, 0.7188, 0.5274, 0.9854, 0.2968, 0.9717, 0.3418, 0.9717, 0.3418, 0.9854, 0.2968, 0.75, 0.01, 0.7968, 0.01461, 0.7968, 0.01461, 0.75, 0.01, 0.75, 0.5274, 0.7188, 0.5274, 0.7188, 0.5274, 0.75, 0.5274, 0.5146, 0.2968, 0.51, 0.25, 0.51, 0.25, 0.5146, 0.2968, 0.7812, 0.5274, 0.75, 0.5274, 0.75, 0.5274, 0.7812, 0.5274, 0.8125, 0.5274, 0.7812, 0.5274, 0.7812, 0.5274, 0.8125, 0.5274, 0.99, 0.25, 0.9854, 0.2968, 0.9854, 0.2968, 0.99, 0.25, 0.7032, 0.01461, 0.75, 0.01, 0.75, 0.01, 0.7032, 0.01461, 0.8438, 0.5274, 0.8125, 0.5274, 0.8125, 0.5274, 0.8438, 0.5274, 0.03125, 0.5274, 0.0, 0.5274, 0.0, 0.5274, 0.03125, 0.5274, 0.5283, 0.3418, 0.5146, 0.2968, 0.5146, 0.2968, 0.5283, 0.3418, 0.875, 0.5274, 0.8438, 0.5274, 0.8438, 0.5274, 0.875, 0.5274, 0.0625, 0.5274, 0.03125, 0.5274, 0.03125, 0.5274, 0.0625, 0.5274, 0.9062, 0.5274, 0.875, 0.5274, 0.875, 0.5274, 0.9062, 0.5274, 0.9854, 0.2032, 0.99, 0.25, 0.99, 0.25, 0.9854, 0.2032, 0.09375, 0.5274, 0.0625, 0.5274, 0.0625, 0.5274, 0.09375, 0.5274, 0.6582, 0.02827, 0.7032, 0.01461, 0.7032, 0.01461, 0.6582, 0.02827, 0.7032, 0.01461, 0.6582, 0.02827, 0.6582, 0.02827, 0.7032, 0.01461, 0.5283, 0.3418, 0.5504, 0.3833, 0.5504, 0.3833, 0.5283, 0.3418, 0.9197, 0.4197, 0.9496, 0.3833, 0.9496, 0.3833, 0.9197, 0.4197, 0.8833, 0.05045, 0.8418, 0.02827, 0.8418, 0.02827, 0.8833, 0.05045, 0.5283, 0.1582, 0.5146, 0.2032, 0.5146, 0.2032, 0.5283, 0.1582, 0.75, 0.49, 0.7968, 0.4854, 0.7968, 0.4854, 0.75, 0.49, 0.7032, 0.4854, 0.75, 0.49, 0.75, 0.49, 0.7032, 0.4854, 0.9854, 0.2032, 0.9717, 0.1582, 0.9717, 0.1582, 0.9854, 0.2032, 0.6582, 0.02827, 0.6167, 0.05045, 0.6167, 0.05045, 0.6582, 0.02827, 0.5504, 0.3833, 0.5803, 0.4197, 0.5803, 0.4197, 0.5504, 0.3833, 0.9496, 0.3833, 0.9717, 0.3418, 0.9717, 0.3418, 0.9496, 0.3833, 0.8418, 0.02827, 0.7968, 0.01461, 0.7968, 0.01461, 0.8418, 0.02827, 0.5146, 0.2032, 0.51, 0.25, 0.51, 0.25, 0.5146, 0.2032, 0.7968, 0.4854, 0.8418, 0.4717, 0.8418, 0.4717, 0.7968, 0.4854, 0.9717, 0.1582, 0.9496, 0.1167, 0.9496, 0.1167, 0.9717, 0.1582, 0.6167, 0.05045, 0.5803, 0.08029, 0.5803, 0.08029, 0.6167, 0.05045, 0.5803, 0.4197, 0.6167, 0.4496, 0.6167, 0.4496, 0.5803, 0.4197, 0.9717, 0.3418, 0.9854, 0.2968, 0.9854, 0.2968, 0.9717, 0.3418, 0.7968, 0.01461, 0.75, 0.01, 0.75, 0.01, 0.7968, 0.01461, 0.51, 0.25, 0.5146, 0.2968, 0.5146, 0.2968, 0.51, 0.25, 0.8418, 0.4717, 0.8833, 0.4496, 0.8833, 0.4496, 0.8418, 0.4717, 0.9496, 0.1167, 0.9197, 0.08029, 0.9197, 0.08029, 0.9496, 0.1167, 0.5803, 0.08029, 0.5504, 0.1167, 0.5504, 0.1167, 0.5803, 0.08029, 0.6167, 0.4496, 0.6582, 0.4717, 0.6582, 0.4717, 0.6167, 0.4496, 0.9854, 0.2968, 0.99, 0.25, 0.99, 0.25, 0.9854, 0.2968, 0.75, 0.01, 0.7032, 0.01461, 0.7032, 0.01461, 0.75, 0.01, 0.5146, 0.2968, 0.5283, 0.3418, 0.5283, 0.3418, 0.5146, 0.2968, 0.8833, 0.4496, 0.9197, 0.4197, 0.9197, 0.4197, 0.8833, 0.4496, 0.9197, 0.08029, 0.8833, 0.05045, 0.8833, 0.05045, 0.9197, 0.08029, 0.5504, 0.1167, 0.5283, 0.1582, 0.5283, 0.1582, 0.5504, 0.1167, 0.6582, 0.4717, 0.7032, 0.4854, 0.7032, 0.4854, 0.6582, 0.4717, 0.75, 0.49, 0.7968, 0.4854, 0.8418, 0.4717, 0.8833, 0.4496, 0.9197, 0.4197, 0.9496, 0.3833, 0.9717, 0.3418, 0.9854, 0.2968, 0.99, 0.25, 0.9854, 0.2032, 0.9717, 0.1582, 0.9496, 0.1167, 0.9197, 0.08029, 0.8833, 0.05045, 0.8418, 0.02827, 0.7968, 0.01461, 0.75, 0.01, 0.7032, 0.01461, 0.6582, 0.02827, 0.6167, 0.05045, 0.5803, 0.08029, 0.5504, 0.1167, 0.5283, 0.1582, 0.5146, 0.2032, 0.51, 0.25, 0.5146, 0.2968, 0.5283, 0.3418, 0.5504, 0.3833, 0.5803, 0.4197, 0.6167, 0.4496, 0.6582, 0.4717, 0.7032, 0.4854, 0.0, 0.0, 0.0, 0.0, 0.0, 0.0, 0.0, 0.0, 0.0, 0.0, 0.0, 0.0, 0.0, 0.0, 0.0, 0.0, 0.0, 0.0, 0.0, 0.0, 0.0, 0.0, 0.0, 0.0, 0.0, 0.0, 0.0, 0.0, 0.0, 0.0, 0.0, 0.0, 0.0, 0.0, 0.0, 0.0, 0.0, 0.0, 0.0, 0.0, 0.0, 0.0, 0.0, 0.0, 0.0, 0.0, 0.0, 0.0, 0.0, 0.0, 0.0, 0.0, 0.0, 0.0, 0.0, 0.0, 0.0, 0.0, 0.0, 0.0, 0.0, 0.0, 0.0, 0.0, 0.0, 0.0, 0.0, 0.0, 0.0, 0.0, 0.0, 0.0, 0.0, 0.0, 0.0, 0.0, 0.0, 0.0, 0.0, 0.0, 0.0, 0.0, 0.0, 0.0, 0.0, 0.0, 0.0, 0.0, 0.0, 0.0, 0.0, 0.0, 0.0, 0.0, 0.0, 0.0, 0.0, 0.0, 0.0, 0.0, 0.0, 0.0, 0.0, 0.0, 0.0, 0.0, 0.0, 0.0, 0.0, 0.0, 0.0, 0.0, 0.0, 0.0, 0.0, 0.0, 0.0, 0.0, 0.0, 0.0, 0.0, 0.0, 0.0, 0.0, 0.0, 0.0, 0.0, 0.0, 0.0, 0.0, 0.0, 0.0, 0.0, 0.0, 0.0, 0.0, 0.0, 0.0, 0.0, 0.0, 0.0, 0.0, 0.0, 0.0, 0.0, 0.0, 0.0, 0.0, 0.0, 0.0, 0.0, 0.0, 0.0, 0.0, 0.0, 0.0, 0.0, 0.0, 0.0, 0.0, 0.0, 0.0, 0.0, 0.0, 0.0, 0.0, 0.0, 0.0, 0.0, 0.0, 0.0, 0.0, 0.0, 0.0, 0.0, 0.0, 0.0, 0.0, 0.0, 0.0, 0.0, 0.0, 0.0, 0.0, 0.0, 0.0, 0.0, 0.0, 0.0, 0.0, 0.0, 0.0, 0.0, 0.0, 0.0, 0.0, 0.0, 0.0, 0.0, 0.0, 0.0, 0.0, 0.0, 0.0, 0.0, 0.0, 0.0, 0.0, 0.0, 0.0, 0.0, 0.0, 0.0, 0.0, 0.0, 0.0, 0.0, 0.0, 0.0, 0.0, 0.0, 0.0, 0.0, 0.0, 0.0, 0.0, 0.0, 0.0, 0.0, 0.0, 0.0, 0.0, 0.0, 0.0, 0.0, 0.0, 0.0, 0.0, 0.0, 0.0, 0.0, 0.0, 0.0, 0.0, 0.0, 0.0, 0.0, 0.0, 0.0, 0.0, 0.0, 0.0, 0.0, 0.0, 0.0, 0.0, 0.0, 0.0, 0.0, 0.0, 0.0, 0.0, 0.0, 0.0, 0.0, 0.0, 0.0, 0.0, 0.0, 0.0, 0.0, 0.0, 0.0, 0.0, 0.0, 0.0, 0.0, 0.0, 0.0, 0.0, 0.0, 0.0, 0.0, 0.0, 0.0, 0.0, 0.0, 0.0, 0.0, 0.0, 0.0, 0.0, 0.0, 0.0, 0.0, 0.0, 0.0, 0.0, 0.0, 0.0, 0.0, 0.0, 0.0, 0.0, 0.0, 0.0, 0.0, 0.0, 0.0, 0.0, 0.0, 0.0, 0.0, 0.0, 0.0, 0.0, 0.0, 0.0, 0.0, 0.0, 0.0, 0.0, 0.0, 0.0, 0.0, 0.0, 0.0, 0.0, 0.0, 0.0, 0.0, 0.0, 0.0, 0.0, 0.0, 0.0, 0.0, 0.0, 0.0, 0.0, 0.0, 0.0, 0.0, 0.0, 0.0, 0.0, 0.0, 0.0, 0.0, 0.0, 0.0, 0.0, 0.0, 0.0, 0.0, 0.0, 0.0, 0.0, 0.0, 0.0, 0.0, 0.0, 0.0, 0.0, 0.0, 0.0, 0.0, 0.0, 0.0, 0.0, 0.0, 0.0, 0.0, 0.0, 0.0, 0.0, 0.0, 0.0, 0.0, 0.0, 0.0, 0.0, 0.0, 0.0, 0.0, 0.0, 0.0, 0.0, 0.0, 0.0, 0.0, 0.0, 0.0, 0.0, 0.0, 0.0, 0.0, 0.0, 0.0, 0.0, 0.0, 0.0, 0.0, 0.0, 0.0, 0.0, 0.0, 0.0, 0.0, 0.0, 0.0, 0.0, 0.0, 0.0, 0.0, 0.0, 0.0, 0.0, 0.0, 0.0, 0.0, 0.0, 0.0, 0.0, 0.0, 0.0, 0.0, 0.0, 0.0, 0.0, 0.0, 0.0, 0.0, 0.0, 0.0, 0.0, 0.0, 0.0, 0.0, 0.0, 0.0, 0.0, 0.0, 0.0, 0.0, 0.0, 0.0, 0.0, 0.0, 0.0, 0.0, 0.0, 0.0, 0.0, 0.0, 0.0, 0.0, 0.0, 0.0, 0.0, 0.0, 0.0, 0.0, 0.0, 0.0, 0.0, 0.0, 0.0, 0.0, 0.0, 0.0, 0.0, 0.0, 0.0, 0.0, 0.0, 0.0, 0.0, 0.0, 0.0, 0.0, 0.0, 0.0, 0.0, 0.0, 0.0, 0.0, 0.0, 0.0, 0.0, 0.0, 0.0, 0.0, 0.0, 0.0, 0.0, 0.0, 0.0, 0.0, 0.0, 0.0, 0.0, 0.0, 0.0, 0.0, 0.0, 0.0, 0.0, 0.0, 0.0, 0.0, 0.0, 0.0, 0.0, 0.0, 0.0, 0.0, 0.0, 0.0, 0.0, 0.0, 0.0, 0.0, 0.0, 0.0, 0.0, 0.0, 0.0, 0.0, 0.0, 0.0, 0.0, 0.0, 0.0, 0.0, 0.0, 0.0, 0.0, 0.0, 0.0, 0.0, 0.0, 0.0, 0.0, 0.0, 0.0, 0.0, 0.0, 0.0, 0.0, 0.0, 0.0, 0.0, 0.0, 0.0, 0.0, 0.0, 0.0, 0.0, 0.0, 0.0, 0.0, 0.0, 0.0, 0.0, 0.0, 0.0, 0.0, 0.0, 0.0, 0.0, 0.0, 0.0, 0.0, 0.0, 0.0, 0.0, 0.0, 0.0, 0.0, 0.0, 0.0, 0.0, 0.0, 0.0, 0.0, 0.0, 0.0, 0.0, 0.0, 0.0, 0.0, 0.0, 0.0, 0.0, 0.0, 0.0, 0.0, 0.0, 0.0, 0.0, 0.0, 0.0, 0.0, 0.0, 0.0, 0.0, 0.0, 0.0, 0.0, 0.0, 0.0, 0.0, 0.0, 0.0, 0.0, 0.0, 0.0, 0.0, 0.0, 0.0, 0.0, 0.0, 0.0, 0.0, 0.0, 0.0, 0.0, 0.0, 0.0, 0.0, 0.0, 0.0, 0.0, 0.0, 0.0, 0.0, 0.0, 0.0, 0.0, 0.0, 0.0, 0.0, 0.0, 0.0, 0.0, 0.0, 0.0, 0.0, 0.0, 0.0, 0.0, 0.0, 0.0, 0.0, 0.0, 0.0, 0.0, 0.0, 0.0, 0.0, 0.0, 0.0, 0.0, 0.0, 0.0, 0.0, 0.0, 0.0, 0.0, 0.0, 0.0, 0.0, 0.0, 0.0, 0.0, 0.0, 0.0, 0.0, 0.0, 0.0, 0.0, 0.0, 0.0, 0.0, 0.0, 0.0, 0.0, 0.0, 0.0, 0.0, 0.0, 0.0, 0.0, 0.0, 0.0, 0.0, 0.0, 0.0, 0.0, 0.0, 0.0, 0.0, 0.0, 0.0, 0.0, 0.0, 0.0, 0.0, 0.0, 0.0, 0.0, 0.0, 0.0, 0.0, 0.0, 0.0, 0.0, 0.0, 0.0, 0.0, 0.0, 0.0, 0.0, 0.0, 0.0, 0.0, 0.0, 0.0, 0.0, 0.0, 0.0, 0.0, 0.0, 0.0, 0.0, 0.0, 0.0, 0.0, 0.0, 0.0, 0.0, 0.0, 0.0, 0.0, 0.0, 0.0, 0.0, 0.0, 0.0, 0.0, 0.0, 0.0, 0.0, 0.0, 0.0, 0.0, 0.0, 0.0, 0.0, 0.0, 0.0, 0.0, 0.0, 0.0, 0.0, 0.0, 0.0, 0.0, 0.0, 0.0, 0.0, 0.0, 0.0, 0.0, 0.0, 0.0, 0.0, 0.0, 0.0, 0.0, 0.0, 0.0, 0.0, 0.0, 0.0, 0.0, 0.0, 0.0, 0.0, 0.0, 0.0, 0.0, 0.0, 0.0, 0.0, 0.0, 0.0, 0.0, 0.0, 0.0, 0.0, 0.0, 0.0, 0.0, 0.0, 0.0, 0.0, 0.0, 0.0, 0.0, 0.0, 0.0, 0.0, 0.0, 0.0, 0.0, 0.0, 0.0, 0.0, 0.0, 0.0, 0.0, 0.0, 0.0, 0.0, 0.0, 0.0, 0.0, 0.0, 0.0, 0.0, 0.0, 0.0, 0.0, 0.0, 0.0, 0.0, 0.0, 0.0, 0.0, 0.0, 0.0, 0.0, 0.0, 0.0, 0.0, 0.0, 0.0, 0.0, 0.0, 0.0, 0.0, 0.0, 0.0, 0.0, 0.0, 0.0, 0.0, 0.0, 0.0, 0.0, 0.0, 0.0, 0.0, 0.0, 0.0, 0.0, 0.0, 0.0, 0.0, 0.0, 0.9688, 0.9495, 1.0, 0.9495, 0.9997, 1.0, 0.969, 1.0, 0.2964, 0.4854, 0.2504, 0.49, 0.25, 0.4751, 0.2939, 0.4707, 0.2939, 0.4707, 0.25, 0.4751, 0.25, 0.4601, 0.291, 0.4561, 0.9375, 0.9495, 0.9688, 0.9495, 0.9685, 1.0, 0.9378, 1.0, 0.3415, 0.4718, 0.2972, 0.4853, 0.2939, 0.4707, 0.3361, 0.4579, 0.3361, 0.4579, 0.2939, 0.4707, 0.291, 0.4561, 0.3304, 0.4441, 0.9062, 0.9495, 0.9375, 0.9495, 0.9372, 1.0, 0.9065, 1.0, 0.383, 0.4497, 0.3422, 0.4715, 0.3361, 0.4579, 0.375, 0.4371, 0.375, 0.4371, 0.3361, 0.4579, 0.3304, 0.4441, 0.3667, 0.4247, 0.875, 0.9495, 0.9062, 0.9495, 0.906, 1.0, 0.8753, 1.0, 0.4194, 0.42, 0.3836, 0.4493, 0.375, 0.4371, 0.4091, 0.4091, 0.4091, 0.4091, 0.375, 0.4371, 0.3667, 0.4247, 0.3986, 0.3986, 0.8438, 0.9495, 0.875, 0.9495, 0.8747, 1.0, 0.844, 1.0, 0.4493, 0.3836, 0.42, 0.4194, 0.4091, 0.4091, 0.4371, 0.375, 0.4371, 0.375, 0.4091, 0.4091, 0.3986, 0.3986, 0.4247, 0.3667, 0.8125, 0.9495, 0.8438, 0.9495, 0.8435, 1.0, 0.8128, 1.0, 0.4715, 0.3422, 0.4497, 0.383, 0.4371, 0.375, 0.4579, 0.3361, 0.4579, 0.3361, 0.4371, 0.375, 0.4247, 0.3667, 0.4441, 0.3304, 0.7813, 0.9495, 0.8125, 0.9495, 0.8122, 1.0, 0.7815, 1.0, 0.4853, 0.2972, 0.4718, 0.3415, 0.4579, 0.3361, 0.4707, 0.2939, 0.4707, 0.2939, 0.4579, 0.3361, 0.4441, 0.3304, 0.4561, 0.291, 0.75, 0.9495, 0.7812, 0.9495, 0.781, 1.0, 0.7503, 1.0, 0.49, 0.2504, 0.4854, 0.2964, 0.4707, 0.2939, 0.4751, 0.25, 0.4751, 0.25, 0.4707, 0.2939, 0.4561, 0.291, 0.4601, 0.25, 0.7188, 0.9495, 0.75, 0.9495, 0.7497, 1.0, 0.719, 1.0, 0.4854, 0.2036, 0.49, 0.2496, 0.4751, 0.25, 0.4707, 0.2061, 0.4707, 0.2061, 0.4751, 0.25, 0.4601, 0.25, 0.4561, 0.209, 0.6875, 0.9495, 0.7188, 0.9495, 0.7185, 1.0, 0.6878, 1.0, 0.4718, 0.1585, 0.4853, 0.2028, 0.4707, 0.2061, 0.4579, 0.1639, 0.4579, 0.1639, 0.4707, 0.2061, 0.4561, 0.209, 0.4441, 0.1696, 0.6562, 0.9495, 0.6875, 0.9495, 0.6872, 1.0, 0.6565, 1.0, 0.4497, 0.117, 0.4715, 0.1578, 0.4579, 0.1639, 0.4371, 0.125, 0.4371, 0.125, 0.4579, 0.1639, 0.4441, 0.1696, 0.4247, 0.1333, 0.625, 0.9495, 0.6562, 0.9495, 0.656, 1.0, 0.6253, 1.0, 0.42, 0.0806, 0.4493, 0.1164, 0.4371, 0.125, 0.4091, 0.09085, 0.4091, 0.09085, 0.4371, 0.125, 0.4247, 0.1333, 0.3986, 0.1014, 0.5938, 0.9495, 0.625, 0.9495, 0.6247, 1.0, 0.594, 1.0, 0.3836, 0.0507, 0.4194, 0.08005, 0.4091, 0.09085, 0.375, 0.06286, 0.375, 0.06286, 0.4091, 0.09085, 0.3986, 0.1014, 0.3667, 0.07528, 0.5625, 0.9495, 0.5938, 0.9495, 0.5935, 1.0, 0.5628, 1.0, 0.3422, 0.02845, 0.383, 0.05026, 0.375, 0.06286, 0.3361, 0.04207, 0.3361, 0.04207, 0.375, 0.06286, 0.3667, 0.07528, 0.3304, 0.05586, 0.5312, 0.9495, 0.5625, 0.9495, 0.5622, 1.0, 0.5315, 1.0, 0.2972, 0.01473, 0.3415, 0.02816, 0.3361, 0.04207, 0.2939, 0.02926, 0.2939, 0.02926, 0.3361, 0.04207, 0.3304, 0.05586, 0.291, 0.0439, 0.5, 0.9495, 0.5312, 0.9495, 0.531, 1.0, 0.5003, 1.0, 0.2504, 0.01004, 0.2964, 0.01457, 0.2939, 0.02926, 0.25, 0.02493, 0.25, 0.02493, 0.2939, 0.02926, 0.291, 0.0439, 0.25, 0.03987, 0.4688, 0.9495, 0.5, 0.9495, 0.4997, 1.0, 0.469, 1.0, 0.2036, 0.01457, 0.2496, 0.01004, 0.25, 0.02493, 0.2061, 0.02926, 0.2061, 0.02926, 0.25, 0.02493, 0.25, 0.03987, 0.209, 0.0439, 0.4375, 0.9495, 0.4688, 0.9495, 0.4685, 1.0, 0.4378, 1.0, 0.1585, 0.02816, 0.2028, 0.01473, 0.2061, 0.02926, 0.1639, 0.04207, 0.1639, 0.04207, 0.2061, 0.02926, 0.209, 0.0439, 0.1696, 0.05586, 0.4062, 0.9495, 0.4375, 0.9495, 0.4372, 1.0, 0.4065, 1.0, 0.117, 0.05026, 0.1578, 0.02845, 0.1639, 0.04207, 0.125, 0.06286, 0.125, 0.06286, 0.1639, 0.04207, 0.1696, 0.05586, 0.1333, 0.07528, 0.375, 0.9495, 0.4062, 0.9495, 0.406, 1.0, 0.3753, 1.0, 0.0806, 0.08005, 0.1164, 0.0507, 0.125, 0.06286, 0.09085, 0.09085, 0.09085, 0.09085, 0.125, 0.06286, 0.1333, 0.07528, 0.1014, 0.1014, 0.3438, 0.9495, 0.375, 0.9495, 0.3747, 1.0, 0.344, 1.0, 0.0507, 0.1164, 0.08005, 0.0806, 0.09085, 0.09085, 0.06286, 0.125, 0.06286, 0.125, 0.09085, 0.09085, 0.1014, 0.1014, 0.07528, 0.1333, 0.3125, 0.9495, 0.3438, 0.9495, 0.3435, 1.0, 0.3128, 1.0, 0.02845, 0.1578, 0.05026, 0.117, 0.06286, 0.125, 0.04207, 0.1639, 0.04207, 0.1639, 0.06286, 0.125, 0.07528, 0.1333, 0.05586, 0.1696, 0.2812, 0.9495, 0.3125, 0.9495, 0.3122, 1.0, 0.2815, 1.0, 0.01473, 0.2028, 0.02816, 0.1585, 0.04207, 0.1639, 0.02926, 0.2061, 0.02926, 0.2061, 0.04207, 0.1639, 0.05586, 0.1696, 0.0439, 0.209, 0.25, 0.9495, 0.2812, 0.9495, 0.281, 1.0, 0.2503, 1.0, 0.01004, 0.2496, 0.01457, 0.2036, 0.02926, 0.2061, 0.02493, 0.25, 0.02493, 0.25, 0.02926, 0.2061, 0.0439, 0.209, 0.03987, 0.25, 0.2188, 0.9495, 0.25, 0.9495, 0.2497, 1.0, 0.219, 1.0, 0.01457, 0.2964, 0.01004, 0.2504, 0.02493, 0.25, 0.02926, 0.2939, 0.02926, 0.2939, 0.02493, 0.25, 0.03987, 0.25, 0.0439, 0.291, 0.1875, 0.9495, 0.2188, 0.9495, 0.2185, 1.0, 0.1878, 1.0, 0.02816, 0.3415, 0.01473, 0.2972, 0.02926, 0.2939, 0.04207, 0.3361, 0.04207, 0.3361, 0.02926, 0.2939, 0.0439, 0.291, 0.05586, 0.3304, 0.1562, 0.9495, 0.1875, 0.9495, 0.1872, 1.0, 0.1565, 1.0, 0.05026, 0.383, 0.02845, 0.3422, 0.04207, 0.3361, 0.06286, 0.375, 0.06286, 0.375, 0.04207, 0.3361, 0.05586, 0.3304, 0.07528, 0.3667, 0.125, 0.9495, 0.1562, 0.9495, 0.156, 1.0, 0.1253, 1.0, 0.08005, 0.4194, 0.0507, 0.3836, 0.06286, 0.375, 0.09085, 0.4091, 0.09085, 0.4091, 0.06286, 0.375, 0.07528, 0.3667, 0.1014, 0.3986, 0.09375, 0.9495, 0.125, 0.9495, 0.1247, 1.0, 0.09401, 1.0, 0.1164, 0.4493, 0.0806, 0.42, 0.09085, 0.4091, 0.125, 0.4371, 0.125, 0.4371, 0.09085, 0.4091, 0.1014, 0.3986, 0.1333, 0.4247, 0.0625, 0.9495, 0.09375, 0.9495, 0.09349, 1.0, 0.06276, 1.0, 0.1578, 0.4715, 0.117, 0.4497, 0.125, 0.4371, 0.1639, 0.4579, 0.1639, 0.4579, 0.125, 0.4371, 0.1333, 0.4247, 0.1696, 0.4441, 0.03125, 0.9495, 0.0625, 0.9495, 0.06224, 1.0, 0.03151, 1.0, 0.2028, 0.4853, 0.1585, 0.4718, 0.1639, 0.4579, 0.2061, 0.4707, 0.2061, 0.4707, 0.1639, 0.4579, 0.1696, 0.4441, 0.209, 0.4561, 0.0, 0.9495, 0.03125, 0.9495, 0.03099, 1.0, 0.0002605, 1.0, 0.2496, 0.49, 0.2036, 0.4854, 0.2061, 0.4707, 0.25, 0.4751, 0.25, 0.4751, 0.2061, 0.4707, 0.209, 0.4561, 0.25, 0.4601, 0.3252, 0.3626, 0.3018, 0.3751, 0.3018, 0.3751, 0.3252, 0.3626, 0.25, 0.3854, 0.2764, 0.3828, 0.291, 0.4561, 0.25, 0.4601, 0.2764, 0.3828, 0.3018, 0.3751, 0.3304, 0.4441, 0.291, 0.4561, 0.3018, 0.3751, 0.3252, 0.3626, 0.3667, 0.4247, 0.3304, 0.4441, 0.3252, 0.3626, 0.3458, 0.3458, 0.3986, 0.3986, 0.3667, 0.4247, 0.3458, 0.3458, 0.3626, 0.3252, 0.4247, 0.3667, 0.3986, 0.3986, 0.3626, 0.3252, 0.3751, 0.3018, 0.4441, 0.3304, 0.4247, 0.3667, 0.3751, 0.3018, 0.3828, 0.2764, 0.4561, 0.291, 0.4441, 0.3304, 0.3828, 0.2764, 0.3854, 0.25, 0.4601, 0.25, 0.4561, 0.291, 0.3854, 0.25, 0.3828, 0.2236, 0.4561, 0.209, 0.4601, 0.25, 0.3828, 0.2236, 0.3751, 0.1982, 0.4441, 0.1696, 0.4561, 0.209, 0.3751, 0.1982, 0.3626, 0.1748, 0.4247, 0.1333, 0.4441, 0.1696, 0.3626, 0.1748, 0.3458, 0.1542, 0.3986, 0.1014, 0.4247, 0.1333, 0.3458, 0.1542, 0.3252, 0.1374, 0.3667, 0.07528, 0.3986, 0.1014, 0.3252, 0.1374, 0.3018, 0.1249, 0.3304, 0.05586, 0.3667, 0.07528, 0.3018, 0.1249, 0.2764, 0.1172, 0.291, 0.0439, 0.3304, 0.05586, 0.2764, 0.1172, 0.25, 0.1146, 0.25, 0.03987, 0.291, 0.0439, 0.25, 0.1146, 0.2236, 0.1172, 0.209, 0.0439, 0.25, 0.03987, 0.2236, 0.1172, 0.1982, 0.1249, 0.1696, 0.05586, 0.209, 0.0439, 0.1982, 0.1249, 0.1748, 0.1374, 0.1333, 0.07528, 0.1696, 0.05586, 0.1748, 0.1374, 0.1542, 0.1542, 0.1014, 0.1014, 0.1333, 0.07528, 0.1542, 0.1542, 0.1374, 0.1748, 0.07528, 0.1333, 0.1014, 0.1014, 0.1374, 0.1748, 0.1249, 0.1982, 0.05586, 0.1696, 0.07528, 0.1333, 0.1249, 0.1982, 0.1172, 0.2236, 0.0439, 0.209, 0.05586, 0.1696, 0.1172, 0.2236, 0.1146, 0.25, 0.03987, 0.25, 0.0439, 0.209, 0.1146, 0.25, 0.1172, 0.2764, 0.0439, 0.291, 0.03987, 0.25, 0.1172, 0.2764, 0.1249, 0.3018, 0.05586, 0.3304, 0.0439, 0.291, 0.1249, 0.3018, 0.1374, 0.3252, 0.07528, 0.3667, 0.05586, 0.3304, 0.1374, 0.3252, 0.1542, 0.3458, 0.1014, 0.3986, 0.07528, 0.3667, 0.1542, 0.3458, 0.1748, 0.3626, 0.1333, 0.4247, 0.1014, 0.3986, 0.1748, 0.3626, 0.1982, 0.3751, 0.1696, 0.4441, 0.1333, 0.4247, 0.1982, 0.3751, 0.2236, 0.3828, 0.209, 0.4561, 0.1696, 0.4441, 0.2236, 0.3828, 0.25, 0.3854, 0.25, 0.4601, 0.209, 0.4561, 0.2764, 0.3828, 0.25, 0.3854, 0.2236, 0.3828, 0.1982, 0.3751, 0.1748, 0.3626, 0.1542, 0.3458, 0.1374, 0.3252, 0.1249, 0.3018, 0.1172, 0.2764, 0.1146, 0.25, 0.1172, 0.2236, 0.1249, 0.1982, 0.1374, 0.1748, 0.1542, 0.1542, 0.1748, 0.1374, 0.1982, 0.1249, 0.2236, 0.1172, 0.25, 0.1146, 0.2764, 0.1172, 0.3018, 0.1249, 0.3252, 0.1374, 0.3458, 0.1542, 0.3626, 0.1748, 0.3751, 0.1982, 0.3828, 0.2236, 0.3854, 0.25, 0.3828, 0.2764, 0.3751, 0.3018, 0.3626, 0.3252, 0.3458, 0.3458, 0.3252, 0.3626, 0.3018, 0.3751, 0.1982, 0.3751, 0.1748, 0.3626, 0.1748, 0.3626, 0.1982, 0.3751, 0.2236, 0.1172, 0.25, 0.1146, 0.25, 0.1146, 0.2236, 0.1172, 0.3458, 0.3458, 0.3252, 0.3626, 0.3252, 0.3626, 0.3458, 0.3458, 0.2236, 0.3828, 0.1982, 0.3751, 0.1982, 0.3751, 0.2236, 0.3828, 0.1982, 0.1249, 0.2236, 0.1172, 0.2236, 0.1172, 0.1982, 0.1249, 0.3626, 0.3252, 0.3458, 0.3458, 0.3458, 0.3458, 0.3626, 0.3252, 0.25, 0.3854, 0.2236, 0.3828, 0.2236, 0.3828, 0.25, 0.3854, 0.1748, 0.1374, 0.1982, 0.1249, 0.1982, 0.1249, 0.1748, 0.1374, 0.3751, 0.3018, 0.3626, 0.3252, 0.3626, 0.3252, 0.3751, 0.3018, 0.1542, 0.1542, 0.1748, 0.1374, 0.1748, 0.1374, 0.1542, 0.1542, 0.3828, 0.2764, 0.3751, 0.3018, 0.3751, 0.3018, 0.3828, 0.2764, 0.1374, 0.1748, 0.1542, 0.1542, 0.1542, 0.1542, 0.1374, 0.1748, 0.3854, 0.25, 0.3828, 0.2764, 0.3828, 0.2764, 0.3854, 0.25, 0.1249, 0.1982, 0.1374, 0.1748, 0.1374, 0.1748, 0.1249, 0.1982, 0.3828, 0.2236, 0.3854, 0.25, 0.3854, 0.25, 0.3828, 0.2236, 0.1172, 0.2236, 0.1249, 0.1982, 0.1249, 0.1982, 0.1172, 0.2236, 0.3751, 0.1982, 0.3828, 0.2236, 0.3828, 0.2236, 0.3751, 0.1982, 0.1146, 0.25, 0.1172, 0.2236, 0.1172, 0.2236, 0.1146, 0.25, 0.3626, 0.1748, 0.3751, 0.1982, 0.3751, 0.1982, 0.3626, 0.1748, 0.1172, 0.2764, 0.1146, 0.25, 0.1146, 0.25, 0.1172, 0.2764, 0.3458, 0.1542, 0.3626, 0.1748, 0.3626, 0.1748, 0.3458, 0.1542, 0.1249, 0.3018, 0.1172, 0.2764, 0.1172, 0.2764, 0.1249, 0.3018, 0.3252, 0.1374, 0.3458, 0.1542, 0.3458, 0.1542, 0.3252, 0.1374, 0.1374, 0.3252, 0.1249, 0.3018, 0.1249, 0.3018, 0.1374, 0.3252, 0.3018, 0.1249, 0.3252, 0.1374, 0.3252, 0.1374, 0.3018, 0.1249, 0.2764, 0.3828, 0.25, 0.3854, 0.25, 0.3854, 0.2764, 0.3828, 0.1542, 0.3458, 0.1374, 0.3252, 0.1374, 0.3252, 0.1542, 0.3458, 0.2764, 0.1172, 0.3018, 0.1249, 0.3018, 0.1249, 0.2764, 0.1172, 0.3018, 0.3751, 0.2764, 0.3828, 0.2764, 0.3828, 0.3018, 0.3751, 0.1748, 0.3626, 0.1542, 0.3458, 0.1542, 0.3458, 0.1748, 0.3626, 0.25, 0.1146, 0.2764, 0.1172, 0.2764, 0.1172, 0.25, 0.1146])
me_cylinder.update()
me_cylinder_001 = bpy.data.meshes.new('Cylinder.001')
me_cylinder_001.from_pydata([(7.397e-07, 0.4974, 0.7942), (0.09703, 0.4878, 0.7942), (0.1903, 0.4595, 0.7942), (0.2763, 0.4135, 0.7942), (0.3517, 0.3517, 0.7942), (0.4135, 0.2763, 0.7942), (0.4595, 0.1903, 0.7942), (0.4878, 0.09703, 0.7942), (0.4974, -1.189e-09, 0.7942), (0.4878, -0.09703, 0.7942), (0.4595, -0.1903, 0.7942), (0.4135, -0.2763, 0.7942), (0.3517, -0.3517, 0.7942), (0.2763, -0.4135, 0.7942), (0.1903, -0.4595, 0.7942), (0.09703, -0.4878, 0.7942), (7.397e-07, -0.4974, 0.7942), (-0.09703, -0.4878, 0.7942), (-0.1903, -0.4595, 0.7942), (-0.2763, -0.4135, 0.7942), (-0.3517, -0.3517, 0.7942), (-0.4135, -0.2763, 0.7942), (-0.4595, -0.1903, 0.7942), (-0.4878, -0.09703, 0.7942), (-0.4974, -1.189e-09, 0.7942), (-0.4878, 0.09703, 0.7942), (-0.4595, 0.1903, 0.7942), (-0.4135, 0.2763, 0.7942), (-0.3517, 0.3517, 0.7942), (-0.2763, 0.4135, 0.7942), (-0.1903, 0.4595, 0.7942), (-0.09703, 0.4878, 0.7942), (9.705e-07, 0.4974, 3.003), (0.09703, 0.4878, 3.003), (0.1903, 0.4595, 3.003), (0.2763, 0.4135, 3.003), (0.3517, 0.3517, 3.003), (0.4135, 0.2763, 3.003), (0.4595, 0.1903, 3.003), (0.4878, 0.09703, 3.003), (0.4974, -1.189e-09, 3.003), (0.4878, -0.09703, 3.003), (0.4595, -0.1903, 3.003), (0.4135, -0.2763, 3.003), (0.3517, -0.3517, 3.003), (0.2763, -0.4135, 3.003), (0.1903, -0.4595, 3.003), (0.09703, -0.4878, 3.003), (9.705e-07, -0.4974, 3.003), (-0.09703, -0.4878, 3.003), (-0.1903, -0.4595, 3.003), (-0.2763, -0.4135, 3.003), (-0.3517, -0.3517, 3.003), (-0.4135, -0.2763, 3.003), (-0.4595, -0.1903, 3.003), (-0.4878, -0.09703, 3.003), (-0.4974, -1.189e-09, 3.003), (-0.4878, 0.09703, 3.003), (-0.4595, 0.1903, 3.003), (-0.4135, 0.2763, 3.003), (-0.3517, 0.3517, 3.003), (-0.2763, 0.4135, 3.003), (-0.1903, 0.4595, 3.003), (-0.09703, 0.4878, 3.003), (0.4974, -1.189e-09, 2.41), (0.4878, -0.09703, 2.41), (-0.4595, -0.1903, 2.41), (-0.4878, -0.09703, 2.41), (0.4595, -0.1903, 2.41), (-0.4974, -1.189e-09, 2.41), (0.4135, -0.2763, 2.41), (-0.4878, 0.09703, 2.41), (0.3517, -0.3517, 2.41), (-0.4595, 0.1903, 2.41), (0.2763, -0.4135, 2.41), (-0.4135, 0.2763, 2.41), (0.1903, -0.4595, 2.41), (9.582e-07, 0.4974, 2.41), (0.09703, 0.4878, 2.41), (-0.3517, 0.3517, 2.41), (0.09703, -0.4878, 2.41), (0.1903, 0.4595, 2.41), (-0.2763, 0.4135, 2.41), (9.582e-07, -0.4974, 2.41), (0.2763, 0.4135, 2.41), (-0.1903, 0.4595, 2.41), (-0.09703, -0.4878, 2.41), (0.3517, 0.3517, 2.41), (-0.09703, 0.4878, 2.41), (-0.1903, -0.4595, 2.41), (0.4135, 0.2763, 2.41), (-0.2763, -0.4135, 2.41), (0.4595, 0.1903, 2.41), (-0.3517, -0.3517, 2.41), (0.4878, 0.09703, 2.41), (-0.4135, -0.2763, 2.41), (9.128e-07, 1.085, 3.003), (0.2116, 1.064, 3.003), (0.4151, 1.002, 3.003), (0.6026, 0.9019, 3.003), (0.767, 0.767, 3.003), (0.9019, 0.6026, 3.003), (1.002, 0.4151, 3.003), (1.064, 0.2116, 3.003), (1.085, 8.183e-09, 3.003), (1.064, -0.2116, 3.003), (1.002, -0.4151, 3.003), (0.9019, -0.6026, 3.003), (0.767, -0.767, 3.003), (0.6026, -0.9019, 3.003), (0.4151, -1.002, 3.003), (0.2116, -1.064, 3.003), (9.128e-07, -1.085, 3.003), (-0.2116, -1.064, 3.003), (-0.4151, -1.002, 3.003), (-0.6026, -0.9019, 3.003), (-0.767, -0.767, 3.003), (-0.9019, -0.6026, 3.003), (-1.002, -0.4151, 3.003), (-1.064, -0.2116, 3.003), (-1.085, 8.183e-09, 3.003), (-1.064, 0.2116, 3.003), (-1.002, 0.4151, 3.003), (-0.9019, 0.6026, 3.003), (-0.767, 0.767, 3.003), (-0.6026, 0.9019, 3.003), (-0.4151, 1.002, 3.003), (-0.2116, 1.064, 3.003), (1.085, 8.183e-09, 2.41), (-1.002, -0.4151, 2.41), (8.859e-07, 1.085, 2.41), (1.064, -0.2116, 2.41), (-1.064, -0.2116, 2.41), (1.002, -0.4151, 2.41), (-1.085, 8.183e-09, 2.41), (0.9019, -0.6026, 2.41), (-1.064, 0.2116, 2.41), (0.767, -0.767, 2.41), (-1.002, 0.4151, 2.41), (0.6026, -0.9019, 2.41), (-0.9019, 0.6026, 2.41), (0.4151, -1.002, 2.41), (0.2116, 1.064, 2.41), (-0.767, 0.767, 2.41), (0.2116, -1.064, 2.41), (0.4151, 1.002, 2.41), (-0.6026, 0.9019, 2.41), (8.859e-07, -1.085, 2.41), (0.6026, 0.9019, 2.41), (-0.4151, 1.002, 2.41), (-0.2116, -1.064, 2.41), (0.767, 0.767, 2.41), (-0.2116, 1.064, 2.41), (-0.4151, -1.002, 2.41), (0.9019, 0.6026, 2.41), (-0.6026, -0.9019, 2.41), (1.002, 0.4151, 2.41), (-0.767, -0.767, 2.41), (1.064, 0.2116, 2.41), (-0.9019, -0.6026, 2.41), (1.085, 8.183e-09, 2.598), (1.085, 8.183e-09, 2.695), (-1.002, -0.4151, 2.598), (-1.002, -0.4151, 2.695), (8.949e-07, 1.085, 2.598), (9.038e-07, 1.085, 2.695), (1.064, -0.2116, 2.695), (1.064, -0.2116, 2.598), (-1.064, -0.2116, 2.695), (-1.064, -0.2116, 2.598), (1.002, -0.4151, 2.695), (1.002, -0.4151, 2.598), (-1.085, 8.183e-09, 2.695), (-1.085, 8.183e-09, 2.598), (0.9019, -0.6026, 2.695), (0.9019, -0.6026, 2.598), (-1.064, 0.2116, 2.695), (-1.064, 0.2116, 2.598), (0.767, -0.767, 2.695), (0.767, -0.767, 2.598), (-1.002, 0.4151, 2.695), (-1.002, 0.4151, 2.598), (0.6026, -0.9019, 2.695), (0.6026, -0.9019, 2.598), (-0.9019, 0.6026, 2.695), (-0.9019, 0.6026, 2.598), (0.4151, -1.002, 2.695), (0.4151, -1.002, 2.598), (0.2116, 1.064, 2.695), (0.2116, 1.064, 2.598), (-0.767, 0.767, 2.695), (-0.767, 0.767, 2.598), (0.2116, -1.064, 2.695), (0.2116, -1.064, 2.598), (0.4151, 1.002, 2.695), (0.4151, 1.002, 2.598), (-0.6026, 0.9019, 2.695), (-0.6026, 0.9019, 2.598), (9.038e-07, -1.085, 2.695), (8.949e-07, -1.085, 2.598), (0.6026, 0.9019, 2.695), (0.6026, 0.9019, 2.598), (-0.4151, 1.002, 2.695), (-0.4151, 1.002, 2.598), (-0.2116, -1.064, 2.695), (-0.2116, -1.064, 2.598), (0.767, 0.767, 2.695), (0.767, 0.767, 2.598), (-0.2116, 1.064, 2.695), (-0.2116, 1.064, 2.598), (-0.4151, -1.002, 2.695), (-0.4151, -1.002, 2.598), (0.9019, 0.6026, 2.695), (0.9019, 0.6026, 2.598), (-0.6026, -0.9019, 2.695), (-0.6026, -0.9019, 2.598), (1.002, 0.4151, 2.695), (1.002, 0.4151, 2.598), (-0.767, -0.767, 2.695), (-0.767, -0.767, 2.598), (1.064, 0.2116, 2.695), (1.064, 0.2116, 2.598), (-0.9019, -0.6026, 2.695), (-0.9019, -0.6026, 2.598), (-3.213, 2.124e-08, 2.598), (-3.213, 2.124e-08, 2.695), (2.968, 1.23, 2.598), (2.968, 1.23, 2.695), (8.434e-07, -3.213, 2.598), (8.169e-07, -3.213, 2.695), (-3.151, 0.6268, 2.695), (-3.151, 0.6268, 2.598), (3.151, 0.6268, 2.695), (3.151, 0.6268, 2.598), (-2.968, 1.23, 2.695), (-2.968, 1.23, 2.598), (3.213, 2.124e-08, 2.695), (3.213, 2.124e-08, 2.598), (-2.671, 1.785, 2.695), (-2.671, 1.785, 2.598), (3.151, -0.6268, 2.695), (3.151, -0.6268, 2.598), (-2.272, 2.272, 2.695), (-2.272, 2.272, 2.598), (2.968, -1.23, 2.695), (2.968, -1.23, 2.598), (-1.785, 2.671, 2.695), (-1.785, 2.671, 2.598), (2.671, -1.785, 2.695), (2.671, -1.785, 2.598), (-1.23, 2.968, 2.695), (-1.23, 2.968, 2.598), (-0.6268, -3.151, 2.695), (-0.6268, -3.151, 2.598), (2.272, -2.272, 2.695), (2.272, -2.272, 2.598), (-0.6268, 3.151, 2.695), (-0.6268, 3.151, 2.598), (-1.23, -2.968, 2.695), (-1.23, -2.968, 2.598), (1.785, -2.671, 2.695), (1.785, -2.671, 2.598), (8.169e-07, 3.213, 2.695), (8.434e-07, 3.213, 2.598), (-1.785, -2.671, 2.695), (-1.785, -2.671, 2.598), (1.23, -2.968, 2.695), (1.23, -2.968, 2.598), (0.6268, 3.151, 2.695), (0.6268, 3.151, 2.598), (-2.272, -2.272, 2.695), (-2.272, -2.272, 2.598), (0.6268, -3.151, 2.695), (0.6268, -3.151, 2.598), (1.23, 2.968, 2.695), (1.23, 2.968, 2.598), (-2.671, -1.785, 2.695), (-2.671, -1.785, 2.598), (1.785, 2.671, 2.695), (1.785, 2.671, 2.598), (-2.968, -1.23, 2.695), (-2.968, -1.23, 2.598), (2.272, 2.272, 2.695), (2.272, 2.272, 2.598), (-3.151, -0.6268, 2.695), (-3.151, -0.6268, 2.598), (2.671, 1.785, 2.695), (2.671, 1.785, 2.598)], [], [(1, 2, 3, 4, 5, 6, 7, 8, 9, 10, 11, 12, 13, 14, 15, 16, 17, 18, 19, 20, 21, 22, 23, 24, 25, 26, 27, 28, 29, 30, 31, 0), (33, 32, 63, 62, 61, 60, 59, 58, 57, 56, 55, 54, 53, 52, 51, 50, 49, 48, 47, 46, 45, 44, 43, 42, 41, 40, 39, 38, 37, 36, 35, 34), (80, 76, 141, 144), (41, 42, 106, 105), (81, 78, 142, 145), (40, 41, 105, 104), (82, 79, 143, 146), (39, 40, 104, 103), (83, 80, 144, 147), (38, 39, 103, 102), (84, 81, 145, 148), (37, 38, 102, 101), (63, 32, 96, 127), (85, 82, 146, 149), (36, 37, 101, 100), (62, 63, 127, 126), (86, 83, 147, 150), (35, 36, 100, 99), (61, 62, 126, 125), (87, 84, 148, 151), (34, 35, 99, 98), (60, 61, 125, 124), (88, 85, 149, 152), (33, 34, 98, 97), (59, 60, 124, 123), (89, 86, 150, 153), (32, 33, 97, 96), (58, 59, 123, 122), (90, 87, 151, 154), (57, 58, 122, 121), (77, 88, 152, 130), (56, 57, 121, 120), (91, 89, 153, 155), (55, 56, 120, 119), (22, 21, 95, 66), (8, 7, 94, 64), (21, 20, 93, 95), (7, 6, 92, 94), (20, 19, 91, 93), (6, 5, 90, 92), (19, 18, 89, 91), (0, 31, 88, 77), (5, 4, 87, 90), (18, 17, 86, 89), (31, 30, 85, 88), (4, 3, 84, 87), (17, 16, 83, 86), (30, 29, 82, 85), (3, 2, 81, 84), (16, 15, 80, 83), (29, 28, 79, 82), (2, 1, 78, 81), (15, 14, 76, 80), (28, 27, 75, 79), (1, 0, 77, 78), (14, 13, 74, 76), (27, 26, 73, 75), (13, 12, 72, 74), (26, 25, 71, 73), (12, 11, 70, 72), (25, 24, 69, 71), (11, 10, 68, 70), (24, 23, 67, 69), (10, 9, 65, 68), (23, 22, 66, 67), (9, 8, 64, 65), (166, 161, 104, 105), (168, 163, 118, 119), (170, 166, 105, 106), (172, 168, 119, 120), (174, 170, 106, 107), (176, 172, 120, 121), (178, 174, 107, 108), (180, 176, 121, 122), (182, 178, 108, 109), (184, 180, 122, 123), (186, 182, 109, 110), (188, 165, 96, 97), (190, 184, 123, 124), (192, 186, 110, 111), (194, 188, 97, 98), (196, 190, 124, 125), (198, 192, 111, 112), (200, 194, 98, 99), (202, 196, 125, 126), (204, 198, 112, 113), (206, 200, 99, 100), (208, 202, 126, 127), (210, 204, 113, 114), (212, 206, 100, 101), (165, 208, 127, 96), (214, 210, 114, 115), (216, 212, 101, 102), (218, 214, 115, 116), (220, 216, 102, 103), (222, 218, 116, 117), (161, 220, 103, 104), (163, 222, 117, 118), (42, 43, 107, 106), (79, 75, 140, 143), (43, 44, 108, 107), (78, 77, 130, 142), (44, 45, 109, 108), (76, 74, 139, 141), (45, 46, 110, 109), (75, 73, 138, 140), (46, 47, 111, 110), (74, 72, 137, 139), (47, 48, 112, 111), (73, 71, 136, 138), (48, 49, 113, 112), (72, 70, 135, 137), (49, 50, 114, 113), (71, 69, 134, 136), (66, 95, 159, 129), (50, 51, 115, 114), (70, 68, 133, 135), (64, 94, 158, 128), (51, 52, 116, 115), (69, 67, 132, 134), (95, 93, 157, 159), (52, 53, 117, 116), (68, 65, 131, 133), (94, 92, 156, 158), (53, 54, 118, 117), (67, 66, 129, 132), (93, 91, 155, 157), (54, 55, 119, 118), (65, 64, 128, 131), (92, 90, 154, 156), (129, 159, 223, 162), (214, 218, 282, 278), (128, 158, 221, 160), (188, 194, 258, 252), (159, 157, 219, 223), (163, 168, 232, 227), (158, 156, 217, 221), (219, 215, 279, 283), (157, 155, 215, 219), (195, 189, 253, 259), (156, 154, 213, 217), (169, 162, 226, 233), (155, 153, 211, 215), (216, 220, 284, 280), (130, 152, 209, 164), (190, 196, 260, 254), (154, 151, 207, 213), (166, 170, 234, 230), (153, 150, 205, 211), (221, 217, 281, 285), (152, 149, 203, 209), (197, 191, 255, 261), (151, 148, 201, 207), (171, 167, 231, 235), (150, 147, 199, 205), (218, 222, 286, 282), (149, 146, 197, 203), (192, 198, 262, 256), (148, 145, 195, 201), (168, 172, 236, 232), (147, 144, 193, 199), (223, 219, 283, 287), (146, 143, 191, 197), (199, 193, 257, 263), (145, 142, 189, 195), (173, 169, 233, 237), (144, 141, 187, 193), (220, 161, 225, 284), (143, 140, 185, 191), (194, 200, 264, 258), (142, 130, 164, 189), (170, 174, 238, 234), (141, 139, 183, 187), (160, 221, 285, 224), (140, 138, 181, 185), (201, 195, 259, 265), (139, 137, 179, 183), (175, 171, 235, 239), (138, 136, 177, 181), (222, 163, 227, 286), (137, 135, 175, 179), (196, 202, 266, 260), (136, 134, 173, 177), (172, 176, 240, 236), (135, 133, 171, 175), (162, 223, 287, 226), (134, 132, 169, 173), (203, 197, 261, 267), (133, 131, 167, 171), (177, 173, 237, 241), (132, 129, 162, 169), (198, 204, 268, 262), (131, 128, 160, 167), (174, 178, 242, 238), (226, 287, 286, 227), (224, 285, 284, 225), (287, 283, 282, 286), (285, 281, 280, 284), (283, 279, 278, 282), (281, 277, 276, 280), (279, 275, 274, 278), (228, 273, 272, 229), (277, 271, 270, 276), (275, 269, 268, 274), (273, 267, 266, 272), (271, 265, 264, 270), (269, 263, 262, 268), (267, 261, 260, 266), (265, 259, 258, 264), (263, 257, 256, 262), (261, 255, 254, 260), (259, 253, 252, 258), (257, 251, 250, 256), (255, 249, 248, 254), (253, 228, 229, 252), (251, 247, 246, 250), (249, 245, 244, 248), (247, 243, 242, 246), (245, 241, 240, 244), (243, 239, 238, 242), (241, 237, 236, 240), (239, 235, 234, 238), (237, 233, 232, 236), (235, 231, 230, 234), (233, 226, 227, 232), (231, 224, 225, 230), (167, 160, 224, 231), (193, 187, 251, 257), (217, 213, 277, 281), (161, 166, 230, 225), (186, 192, 256, 250), (212, 216, 280, 276), (191, 185, 249, 255), (215, 211, 275, 279), (184, 190, 254, 248), (210, 214, 278, 274), (189, 164, 228, 253), (164, 209, 273, 228), (165, 188, 252, 229), (208, 165, 229, 272), (187, 183, 247, 251), (213, 207, 271, 277), (182, 186, 250, 246), (206, 212, 276, 270), (185, 181, 245, 249), (211, 205, 269, 275), (180, 184, 248, 244), (204, 210, 274, 268), (183, 179, 243, 247), (209, 203, 267, 273), (178, 182, 246, 242), (202, 208, 272, 266), (181, 177, 241, 245), (207, 201, 265, 271), (176, 180, 244, 240), (200, 206, 270, 264), (179, 175, 239, 243), (205, 199, 263, 269)])
_uv = me_cylinder_001.uv_layers.new(name='UVMap')
_uv.uv.foreach_set('vector', [0.2764, 0.3828, 0.3018, 0.3751, 0.3252, 0.3626, 0.3458, 0.3458, 0.3626, 0.3252, 0.3751, 0.3018, 0.3828, 0.2764, 0.3854, 0.25, 0.3828, 0.2236, 0.3751, 0.1982, 0.3626, 0.1748, 0.3458, 0.1542, 0.3252, 0.1374, 0.3018, 0.1249, 0.2764, 0.1172, 0.25, 0.1146, 0.2236, 0.1172, 0.1982, 0.1249, 0.1748, 0.1374, 0.1542, 0.1542, 0.1374, 0.1748, 0.1249, 0.1982, 0.1172, 0.2236, 0.1146, 0.25, 0.1172, 0.2764, 0.1249, 0.3018, 0.1374, 0.3252, 0.1542, 0.3458, 0.1748, 0.3626, 0.1982, 0.3751, 0.2236, 0.3828, 0.25, 0.3854, 0.2764, 0.3828, 0.25, 0.3854, 0.2236, 0.3828, 0.1982, 0.3751, 0.1748, 0.3626, 0.1542, 0.3458, 0.1374, 0.3252, 0.1249, 0.3018, 0.1172, 0.2764, 0.1146, 0.25, 0.1172, 0.2236, 0.1249, 0.1982, 0.1374, 0.1748, 0.1542, 0.1542, 0.1748, 0.1374, 0.1982, 0.1249, 0.2236, 0.1172, 0.25, 0.1146, 0.2764, 0.1172, 0.3018, 0.1249, 0.3252, 0.1374, 0.3458, 0.1542, 0.3626, 0.1748, 0.3751, 0.1982, 0.3828, 0.2236, 0.3854, 0.25, 0.3828, 0.2764, 0.3751, 0.3018, 0.3626, 0.3252, 0.3458, 0.3458, 0.3252, 0.3626, 0.3018, 0.3751, 0.2764, 0.1172, 0.3018, 0.1249, 0.3018, 0.1249, 0.2764, 0.1172, 0.3828, 0.2236, 0.3751, 0.1982, 0.3751, 0.1982, 0.3828, 0.2236, 0.3018, 0.3751, 0.2764, 0.3828, 0.2764, 0.3828, 0.3018, 0.3751, 0.3854, 0.25, 0.3828, 0.2236, 0.3828, 0.2236, 0.3854, 0.25, 0.1748, 0.3626, 0.1542, 0.3458, 0.1542, 0.3458, 0.1748, 0.3626, 0.3828, 0.2764, 0.3854, 0.25, 0.3854, 0.25, 0.3828, 0.2764, 0.25, 0.1146, 0.2764, 0.1172, 0.2764, 0.1172, 0.25, 0.1146, 0.3751, 0.3018, 0.3828, 0.2764, 0.3828, 0.2764, 0.3751, 0.3018, 0.3252, 0.3626, 0.3018, 0.3751, 0.3018, 0.3751, 0.3252, 0.3626, 0.3626, 0.3252, 0.3751, 0.3018, 0.3751, 0.3018, 0.3626, 0.3252, 0.2236, 0.3828, 0.25, 0.3854, 0.25, 0.3854, 0.2236, 0.3828, 0.1982, 0.3751, 0.1748, 0.3626, 0.1748, 0.3626, 0.1982, 0.3751, 0.3458, 0.3458, 0.3626, 0.3252, 0.3626, 0.3252, 0.3458, 0.3458, 0.1982, 0.3751, 0.2236, 0.3828, 0.2236, 0.3828, 0.1982, 0.3751, 0.2236, 0.1172, 0.25, 0.1146, 0.25, 0.1146, 0.2236, 0.1172, 0.3252, 0.3626, 0.3458, 0.3458, 0.3458, 0.3458, 0.3252, 0.3626, 0.1748, 0.3626, 0.1982, 0.3751, 0.1982, 0.3751, 0.1748, 0.3626, 0.3458, 0.3458, 0.3252, 0.3626, 0.3252, 0.3626, 0.3458, 0.3458, 0.3018, 0.3751, 0.3252, 0.3626, 0.3252, 0.3626, 0.3018, 0.3751, 0.1542, 0.3458, 0.1748, 0.3626, 0.1748, 0.3626, 0.1542, 0.3458, 0.2236, 0.3828, 0.1982, 0.3751, 0.1982, 0.3751, 0.2236, 0.3828, 0.2764, 0.3828, 0.3018, 0.3751, 0.3018, 0.3751, 0.2764, 0.3828, 0.1374, 0.3252, 0.1542, 0.3458, 0.1542, 0.3458, 0.1374, 0.3252, 0.1982, 0.1249, 0.2236, 0.1172, 0.2236, 0.1172, 0.1982, 0.1249, 0.25, 0.3854, 0.2764, 0.3828, 0.2764, 0.3828, 0.25, 0.3854, 0.1249, 0.3018, 0.1374, 0.3252, 0.1374, 0.3252, 0.1249, 0.3018, 0.3626, 0.3252, 0.3458, 0.3458, 0.3458, 0.3458, 0.3626, 0.3252, 0.1172, 0.2764, 0.1249, 0.3018, 0.1249, 0.3018, 0.1172, 0.2764, 0.25, 0.3854, 0.2236, 0.3828, 0.2236, 0.3828, 0.25, 0.3854, 0.1146, 0.25, 0.1172, 0.2764, 0.1172, 0.2764, 0.1146, 0.25, 0.1748, 0.1374, 0.1982, 0.1249, 0.1982, 0.1249, 0.1748, 0.1374, 0.1172, 0.2236, 0.1146, 0.25, 0.1146, 0.25, 0.1172, 0.2236, 0.1249, 0.1982, 0.1374, 0.1748, 0.1374, 0.1748, 0.1249, 0.1982, 0.3854, 0.25, 0.3828, 0.2764, 0.3828, 0.2764, 0.3854, 0.25, 0.1374, 0.1748, 0.1542, 0.1542, 0.1542, 0.1542, 0.1374, 0.1748, 0.3828, 0.2764, 0.3751, 0.3018, 0.3751, 0.3018, 0.3828, 0.2764, 0.1542, 0.1542, 0.1748, 0.1374, 0.1748, 0.1374, 0.1542, 0.1542, 0.3751, 0.3018, 0.3626, 0.3252, 0.3626, 0.3252, 0.3751, 0.3018, 0.1748, 0.1374, 0.1982, 0.1249, 0.1982, 0.1249, 0.1748, 0.1374, 0.25, 0.3854, 0.2236, 0.3828, 0.2236, 0.3828, 0.25, 0.3854, 0.3626, 0.3252, 0.3458, 0.3458, 0.3458, 0.3458, 0.3626, 0.3252, 0.1982, 0.1249, 0.2236, 0.1172, 0.2236, 0.1172, 0.1982, 0.1249, 0.2236, 0.3828, 0.1982, 0.3751, 0.1982, 0.3751, 0.2236, 0.3828, 0.3458, 0.3458, 0.3252, 0.3626, 0.3252, 0.3626, 0.3458, 0.3458, 0.2236, 0.1172, 0.25, 0.1146, 0.25, 0.1146, 0.2236, 0.1172, 0.1982, 0.3751, 0.1748, 0.3626, 0.1748, 0.3626, 0.1982, 0.3751, 0.3252, 0.3626, 0.3018, 0.3751, 0.3018, 0.3751, 0.3252, 0.3626, 0.25, 0.1146, 0.2764, 0.1172, 0.2764, 0.1172, 0.25, 0.1146, 0.1748, 0.3626, 0.1542, 0.3458, 0.1542, 0.3458, 0.1748, 0.3626, 0.3018, 0.3751, 0.2764, 0.3828, 0.2764, 0.3828, 0.3018, 0.3751, 0.2764, 0.1172, 0.3018, 0.1249, 0.3018, 0.1249, 0.2764, 0.1172, 0.1542, 0.3458, 0.1374, 0.3252, 0.1374, 0.3252, 0.1542, 0.3458, 0.2764, 0.3828, 0.25, 0.3854, 0.25, 0.3854, 0.2764, 0.3828, 0.3018, 0.1249, 0.3252, 0.1374, 0.3252, 0.1374, 0.3018, 0.1249, 0.1374, 0.3252, 0.1249, 0.3018, 0.1249, 0.3018, 0.1374, 0.3252, 0.3252, 0.1374, 0.3458, 0.1542, 0.3458, 0.1542, 0.3252, 0.1374, 0.1249, 0.3018, 0.1172, 0.2764, 0.1172, 0.2764, 0.1249, 0.3018, 0.3458, 0.1542, 0.3626, 0.1748, 0.3626, 0.1748, 0.3458, 0.1542, 0.1172, 0.2764, 0.1146, 0.25, 0.1146, 0.25, 0.1172, 0.2764, 0.3626, 0.1748, 0.3751, 0.1982, 0.3751, 0.1982, 0.3626, 0.1748, 0.1146, 0.25, 0.1172, 0.2236, 0.1172, 0.2236, 0.1146, 0.25, 0.3751, 0.1982, 0.3828, 0.2236, 0.3828, 0.2236, 0.3751, 0.1982, 0.1172, 0.2236, 0.1249, 0.1982, 0.1249, 0.1982, 0.1172, 0.2236, 0.3828, 0.2236, 0.3854, 0.25, 0.3854, 0.25, 0.3828, 0.2236, 0.3828, 0.2236, 0.3854, 0.25, 0.3854, 0.25, 0.3828, 0.2236, 0.1172, 0.2236, 0.1249, 0.1982, 0.1249, 0.1982, 0.1172, 0.2236, 0.3751, 0.1982, 0.3828, 0.2236, 0.3828, 0.2236, 0.3751, 0.1982, 0.1146, 0.25, 0.1172, 0.2236, 0.1172, 0.2236, 0.1146, 0.25, 0.3626, 0.1748, 0.3751, 0.1982, 0.3751, 0.1982, 0.3626, 0.1748, 0.1172, 0.2764, 0.1146, 0.25, 0.1146, 0.25, 0.1172, 0.2764, 0.3458, 0.1542, 0.3626, 0.1748, 0.3626, 0.1748, 0.3458, 0.1542, 0.1249, 0.3018, 0.1172, 0.2764, 0.1172, 0.2764, 0.1249, 0.3018, 0.3252, 0.1374, 0.3458, 0.1542, 0.3458, 0.1542, 0.3252, 0.1374, 0.1374, 0.3252, 0.1249, 0.3018, 0.1249, 0.3018, 0.1374, 0.3252, 0.3018, 0.1249, 0.3252, 0.1374, 0.3252, 0.1374, 0.3018, 0.1249, 0.2764, 0.3828, 0.25, 0.3854, 0.25, 0.3854, 0.2764, 0.3828, 0.1542, 0.3458, 0.1374, 0.3252, 0.1374, 0.3252, 0.1542, 0.3458, 0.2764, 0.1172, 0.3018, 0.1249, 0.3018, 0.1249, 0.2764, 0.1172, 0.3018, 0.3751, 0.2764, 0.3828, 0.2764, 0.3828, 0.3018, 0.3751, 0.1748, 0.3626, 0.1542, 0.3458, 0.1542, 0.3458, 0.1748, 0.3626, 0.25, 0.1146, 0.2764, 0.1172, 0.2764, 0.1172, 0.25, 0.1146, 0.3252, 0.3626, 0.3018, 0.3751, 0.3018, 0.3751, 0.3252, 0.3626, 0.1982, 0.3751, 0.1748, 0.3626, 0.1748, 0.3626, 0.1982, 0.3751, 0.2236, 0.1172, 0.25, 0.1146, 0.25, 0.1146, 0.2236, 0.1172, 0.3458, 0.3458, 0.3252, 0.3626, 0.3252, 0.3626, 0.3458, 0.3458, 0.2236, 0.3828, 0.1982, 0.3751, 0.1982, 0.3751, 0.2236, 0.3828, 0.1982, 0.1249, 0.2236, 0.1172, 0.2236, 0.1172, 0.1982, 0.1249, 0.3626, 0.3252, 0.3458, 0.3458, 0.3458, 0.3458, 0.3626, 0.3252, 0.25, 0.3854, 0.2236, 0.3828, 0.2236, 0.3828, 0.25, 0.3854, 0.1748, 0.1374, 0.1982, 0.1249, 0.1982, 0.1249, 0.1748, 0.1374, 0.3751, 0.3018, 0.3626, 0.3252, 0.3626, 0.3252, 0.3751, 0.3018, 0.1542, 0.1542, 0.1748, 0.1374, 0.1748, 0.1374, 0.1542, 0.1542, 0.3828, 0.2764, 0.3751, 0.3018, 0.3751, 0.3018, 0.3828, 0.2764, 0.1374, 0.1748, 0.1542, 0.1542, 0.1542, 0.1542, 0.1374, 0.1748, 0.3854, 0.25, 0.3828, 0.2764, 0.3828, 0.2764, 0.3854, 0.25, 0.1249, 0.1982, 0.1374, 0.1748, 0.1374, 0.1748, 0.1249, 0.1982, 0.3751, 0.1982, 0.3626, 0.1748, 0.3626, 0.1748, 0.3751, 0.1982, 0.1542, 0.3458, 0.1374, 0.3252, 0.1374, 0.3252, 0.1542, 0.3458, 0.3626, 0.1748, 0.3458, 0.1542, 0.3458, 0.1542, 0.3626, 0.1748, 0.2764, 0.3828, 0.25, 0.3854, 0.25, 0.3854, 0.2764, 0.3828, 0.3458, 0.1542, 0.3252, 0.1374, 0.3252, 0.1374, 0.3458, 0.1542, 0.3018, 0.1249, 0.3252, 0.1374, 0.3252, 0.1374, 0.3018, 0.1249, 0.3252, 0.1374, 0.3018, 0.1249, 0.3018, 0.1249, 0.3252, 0.1374, 0.1374, 0.3252, 0.1249, 0.3018, 0.1249, 0.3018, 0.1374, 0.3252, 0.3018, 0.1249, 0.2764, 0.1172, 0.2764, 0.1172, 0.3018, 0.1249, 0.3252, 0.1374, 0.3458, 0.1542, 0.3458, 0.1542, 0.3252, 0.1374, 0.2764, 0.1172, 0.25, 0.1146, 0.25, 0.1146, 0.2764, 0.1172, 0.1249, 0.3018, 0.1172, 0.2764, 0.1172, 0.2764, 0.1249, 0.3018, 0.25, 0.1146, 0.2236, 0.1172, 0.2236, 0.1172, 0.25, 0.1146, 0.3458, 0.1542, 0.3626, 0.1748, 0.3626, 0.1748, 0.3458, 0.1542, 0.2236, 0.1172, 0.1982, 0.1249, 0.1982, 0.1249, 0.2236, 0.1172, 0.1172, 0.2764, 0.1146, 0.25, 0.1146, 0.25, 0.1172, 0.2764, 0.1249, 0.1982, 0.1374, 0.1748, 0.1374, 0.1748, 0.1249, 0.1982, 0.1982, 0.1249, 0.1748, 0.1374, 0.1748, 0.1374, 0.1982, 0.1249, 0.3626, 0.1748, 0.3751, 0.1982, 0.3751, 0.1982, 0.3626, 0.1748, 0.3854, 0.25, 0.3828, 0.2764, 0.3828, 0.2764, 0.3854, 0.25, 0.1748, 0.1374, 0.1542, 0.1542, 0.1542, 0.1542, 0.1748, 0.1374, 0.1146, 0.25, 0.1172, 0.2236, 0.1172, 0.2236, 0.1146, 0.25, 0.1374, 0.1748, 0.1542, 0.1542, 0.1542, 0.1542, 0.1374, 0.1748, 0.1542, 0.1542, 0.1374, 0.1748, 0.1374, 0.1748, 0.1542, 0.1542, 0.3751, 0.1982, 0.3828, 0.2236, 0.3828, 0.2236, 0.3751, 0.1982, 0.3828, 0.2764, 0.3751, 0.3018, 0.3751, 0.3018, 0.3828, 0.2764, 0.1374, 0.1748, 0.1249, 0.1982, 0.1249, 0.1982, 0.1374, 0.1748, 0.1172, 0.2236, 0.1249, 0.1982, 0.1249, 0.1982, 0.1172, 0.2236, 0.1542, 0.1542, 0.1748, 0.1374, 0.1748, 0.1374, 0.1542, 0.1542, 0.1249, 0.1982, 0.1172, 0.2236, 0.1172, 0.2236, 0.1249, 0.1982, 0.3828, 0.2236, 0.3854, 0.25, 0.3854, 0.25, 0.3828, 0.2236, 0.3751, 0.3018, 0.3626, 0.3252, 0.3626, 0.3252, 0.3751, 0.3018, 0.1249, 0.1982, 0.1374, 0.1748, 0.1374, 0.1748, 0.1249, 0.1982, 0.1748, 0.1374, 0.1542, 0.1542, 0.1542, 0.1542, 0.1748, 0.1374, 0.3854, 0.25, 0.3828, 0.2764, 0.3828, 0.2764, 0.3854, 0.25, 0.2764, 0.3828, 0.3018, 0.3751, 0.3018, 0.3751, 0.2764, 0.3828, 0.1374, 0.1748, 0.1542, 0.1542, 0.1542, 0.1542, 0.1374, 0.1748, 0.1249, 0.1982, 0.1172, 0.2236, 0.1172, 0.2236, 0.1249, 0.1982, 0.3828, 0.2764, 0.3751, 0.3018, 0.3751, 0.3018, 0.3828, 0.2764, 0.1542, 0.1542, 0.1748, 0.1374, 0.1748, 0.1374, 0.1542, 0.1542, 0.1542, 0.1542, 0.1748, 0.1374, 0.1748, 0.1374, 0.1542, 0.1542, 0.3018, 0.3751, 0.2764, 0.3828, 0.2764, 0.3828, 0.3018, 0.3751, 0.3751, 0.3018, 0.3626, 0.3252, 0.3626, 0.3252, 0.3751, 0.3018, 0.1172, 0.2236, 0.1249, 0.1982, 0.1249, 0.1982, 0.1172, 0.2236, 0.1748, 0.1374, 0.1982, 0.1249, 0.1982, 0.1249, 0.1748, 0.1374, 0.3751, 0.3018, 0.3828, 0.2764, 0.3828, 0.2764, 0.3751, 0.3018, 0.25, 0.3854, 0.2236, 0.3828, 0.2236, 0.3828, 0.25, 0.3854, 0.1542, 0.3458, 0.1748, 0.3626, 0.1748, 0.3626, 0.1542, 0.3458, 0.3626, 0.3252, 0.3458, 0.3458, 0.3458, 0.3458, 0.3626, 0.3252, 0.3828, 0.2236, 0.3751, 0.1982, 0.3751, 0.1982, 0.3828, 0.2236, 0.1982, 0.1249, 0.2236, 0.1172, 0.2236, 0.1172, 0.1982, 0.1249, 0.3828, 0.2764, 0.3751, 0.3018, 0.3751, 0.3018, 0.3828, 0.2764, 0.2236, 0.3828, 0.1982, 0.3751, 0.1982, 0.3751, 0.2236, 0.3828, 0.1748, 0.3626, 0.1542, 0.3458, 0.1542, 0.3458, 0.1748, 0.3626, 0.3458, 0.3458, 0.3252, 0.3626, 0.3252, 0.3626, 0.3458, 0.3458, 0.3751, 0.1982, 0.3828, 0.2236, 0.3828, 0.2236, 0.3751, 0.1982, 0.2236, 0.1172, 0.25, 0.1146, 0.25, 0.1146, 0.2236, 0.1172, 0.1542, 0.1542, 0.1374, 0.1748, 0.1374, 0.1748, 0.1542, 0.1542, 0.1982, 0.3751, 0.1748, 0.3626, 0.1748, 0.3626, 0.1982, 0.3751, 0.2764, 0.1172, 0.25, 0.1146, 0.25, 0.1146, 0.2764, 0.1172, 0.3252, 0.3626, 0.3018, 0.3751, 0.3018, 0.3751, 0.3252, 0.3626, 0.1172, 0.2236, 0.1146, 0.25, 0.1146, 0.25, 0.1172, 0.2236, 0.25, 0.1146, 0.2764, 0.1172, 0.2764, 0.1172, 0.25, 0.1146, 0.1374, 0.1748, 0.1542, 0.1542, 0.1542, 0.1542, 0.1374, 0.1748, 0.1748, 0.3626, 0.1542, 0.3458, 0.1542, 0.3458, 0.1748, 0.3626, 0.25, 0.1146, 0.2764, 0.1172, 0.2764, 0.1172, 0.25, 0.1146, 0.3018, 0.3751, 0.2764, 0.3828, 0.2764, 0.3828, 0.3018, 0.3751, 0.1146, 0.25, 0.1172, 0.2236, 0.1172, 0.2236, 0.1146, 0.25, 0.2764, 0.1172, 0.3018, 0.1249, 0.3018, 0.1249, 0.2764, 0.1172, 0.3828, 0.2764, 0.3854, 0.25, 0.3854, 0.25, 0.3828, 0.2764, 0.1542, 0.3458, 0.1374, 0.3252, 0.1374, 0.3252, 0.1542, 0.3458, 0.3018, 0.3751, 0.3252, 0.3626, 0.3252, 0.3626, 0.3018, 0.3751, 0.2764, 0.3828, 0.25, 0.3854, 0.25, 0.3854, 0.2764, 0.3828, 0.3751, 0.1982, 0.3626, 0.1748, 0.3626, 0.1748, 0.3751, 0.1982, 0.3018, 0.1249, 0.3252, 0.1374, 0.3252, 0.1374, 0.3018, 0.1249, 0.3854, 0.25, 0.3828, 0.2764, 0.3828, 0.2764, 0.3854, 0.25, 0.1374, 0.3252, 0.1249, 0.3018, 0.1249, 0.3018, 0.1374, 0.3252, 0.3252, 0.3626, 0.3018, 0.3751, 0.3018, 0.3751, 0.3252, 0.3626, 0.3252, 0.1374, 0.3458, 0.1542, 0.3458, 0.1542, 0.3252, 0.1374, 0.3626, 0.1748, 0.3751, 0.1982, 0.3751, 0.1982, 0.3626, 0.1748, 0.1249, 0.3018, 0.1172, 0.2764, 0.1172, 0.2764, 0.1249, 0.3018, 0.1374, 0.1748, 0.1249, 0.1982, 0.1249, 0.1982, 0.1374, 0.1748, 0.3458, 0.1542, 0.3626, 0.1748, 0.3626, 0.1748, 0.3458, 0.1542, 0.1748, 0.3626, 0.1982, 0.3751, 0.1982, 0.3751, 0.1748, 0.3626, 0.1172, 0.2764, 0.1146, 0.25, 0.1146, 0.25, 0.1172, 0.2764, 0.1146, 0.25, 0.1172, 0.2764, 0.1172, 0.2764, 0.1146, 0.25, 0.3626, 0.1748, 0.3751, 0.1982, 0.3751, 0.1982, 0.3626, 0.1748, 0.1249, 0.1982, 0.1374, 0.1748, 0.1374, 0.1748, 0.1249, 0.1982, 0.1146, 0.25, 0.1172, 0.2236, 0.1172, 0.2236, 0.1146, 0.25, 0.1982, 0.3751, 0.1748, 0.3626, 0.1748, 0.3626, 0.1982, 0.3751, 0.3751, 0.1982, 0.3828, 0.2236, 0.3828, 0.2236, 0.3751, 0.1982, 0.1172, 0.2764, 0.1146, 0.25, 0.1146, 0.25, 0.1172, 0.2764, 0.1172, 0.2236, 0.1249, 0.1982, 0.1249, 0.1982, 0.1172, 0.2236, 0.25, 0.1146, 0.2236, 0.1172, 0.2236, 0.1172, 0.25, 0.1146, 0.3828, 0.2236, 0.3854, 0.25, 0.3854, 0.25, 0.3828, 0.2236, 0.3626, 0.1748, 0.3458, 0.1542, 0.3458, 0.1542, 0.3626, 0.1748, 0.1249, 0.1982, 0.1374, 0.1748, 0.1374, 0.1748, 0.1249, 0.1982, 0.3854, 0.25, 0.3828, 0.2764, 0.3828, 0.2764, 0.3854, 0.25, 0.1374, 0.1748, 0.1542, 0.1542, 0.1542, 0.1542, 0.1374, 0.1748, 0.3828, 0.2764, 0.3751, 0.3018, 0.3751, 0.3018, 0.3828, 0.2764, 0.1542, 0.1542, 0.1748, 0.1374, 0.1748, 0.1374, 0.1542, 0.1542, 0.3751, 0.3018, 0.3626, 0.3252, 0.3626, 0.3252, 0.3751, 0.3018, 0.1748, 0.1374, 0.1982, 0.1249, 0.1982, 0.1249, 0.1748, 0.1374, 0.25, 0.3854, 0.2236, 0.3828, 0.2236, 0.3828, 0.25, 0.3854, 0.3626, 0.3252, 0.3458, 0.3458, 0.3458, 0.3458, 0.3626, 0.3252, 0.1982, 0.1249, 0.2236, 0.1172, 0.2236, 0.1172, 0.1982, 0.1249, 0.2236, 0.3828, 0.1982, 0.3751, 0.1982, 0.3751, 0.2236, 0.3828, 0.3458, 0.3458, 0.3252, 0.3626, 0.3252, 0.3626, 0.3458, 0.3458, 0.2236, 0.1172, 0.25, 0.1146, 0.25, 0.1146, 0.2236, 0.1172, 0.1982, 0.3751, 0.1748, 0.3626, 0.1748, 0.3626, 0.1982, 0.3751, 0.3252, 0.3626, 0.3018, 0.3751, 0.3018, 0.3751, 0.3252, 0.3626, 0.25, 0.1146, 0.2764, 0.1172, 0.2764, 0.1172, 0.25, 0.1146, 0.1748, 0.3626, 0.1542, 0.3458, 0.1542, 0.3458, 0.1748, 0.3626, 0.3018, 0.3751, 0.2764, 0.3828, 0.2764, 0.3828, 0.3018, 0.3751, 0.2764, 0.1172, 0.3018, 0.1249, 0.3018, 0.1249, 0.2764, 0.1172, 0.1542, 0.3458, 0.1374, 0.3252, 0.1374, 0.3252, 0.1542, 0.3458, 0.2764, 0.3828, 0.25, 0.3854, 0.25, 0.3854, 0.2764, 0.3828, 0.3018, 0.1249, 0.3252, 0.1374, 0.3252, 0.1374, 0.3018, 0.1249, 0.1374, 0.3252, 0.1249, 0.3018, 0.1249, 0.3018, 0.1374, 0.3252, 0.3252, 0.1374, 0.3458, 0.1542, 0.3458, 0.1542, 0.3252, 0.1374, 0.1249, 0.3018, 0.1172, 0.2764, 0.1172, 0.2764, 0.1249, 0.3018, 0.3458, 0.1542, 0.3626, 0.1748, 0.3626, 0.1748, 0.3458, 0.1542, 0.1172, 0.2764, 0.1146, 0.25, 0.1146, 0.25, 0.1172, 0.2764, 0.3626, 0.1748, 0.3751, 0.1982, 0.3751, 0.1982, 0.3626, 0.1748, 0.1146, 0.25, 0.1172, 0.2236, 0.1172, 0.2236, 0.1146, 0.25, 0.3751, 0.1982, 0.3828, 0.2236, 0.3828, 0.2236, 0.3751, 0.1982, 0.1172, 0.2236, 0.1249, 0.1982, 0.1249, 0.1982, 0.1172, 0.2236, 0.3828, 0.2236, 0.3854, 0.25, 0.3854, 0.25, 0.3828, 0.2236, 0.3828, 0.2236, 0.3854, 0.25, 0.3854, 0.25, 0.3828, 0.2236, 0.2764, 0.1172, 0.3018, 0.1249, 0.3018, 0.1249, 0.2764, 0.1172, 0.3751, 0.3018, 0.3626, 0.3252, 0.3626, 0.3252, 0.3751, 0.3018, 0.3854, 0.25, 0.3828, 0.2236, 0.3828, 0.2236, 0.3854, 0.25, 0.3018, 0.1249, 0.2764, 0.1172, 0.2764, 0.1172, 0.3018, 0.1249, 0.3626, 0.3252, 0.3751, 0.3018, 0.3751, 0.3018, 0.3626, 0.3252, 0.1542, 0.3458, 0.1374, 0.3252, 0.1374, 0.3252, 0.1542, 0.3458, 0.1748, 0.1374, 0.1982, 0.1249, 0.1982, 0.1249, 0.1748, 0.1374, 0.1374, 0.3252, 0.1542, 0.3458, 0.1542, 0.3458, 0.1374, 0.3252, 0.1982, 0.1249, 0.1748, 0.1374, 0.1748, 0.1374, 0.1982, 0.1249, 0.2764, 0.3828, 0.25, 0.3854, 0.25, 0.3854, 0.2764, 0.3828, 0.25, 0.3854, 0.2236, 0.3828, 0.2236, 0.3828, 0.25, 0.3854, 0.25, 0.3854, 0.2764, 0.3828, 0.2764, 0.3828, 0.25, 0.3854, 0.2236, 0.3828, 0.25, 0.3854, 0.25, 0.3854, 0.2236, 0.3828, 0.3018, 0.1249, 0.3252, 0.1374, 0.3252, 0.1374, 0.3018, 0.1249, 0.3626, 0.3252, 0.3458, 0.3458, 0.3458, 0.3458, 0.3626, 0.3252, 0.3252, 0.1374, 0.3018, 0.1249, 0.3018, 0.1249, 0.3252, 0.1374, 0.3458, 0.3458, 0.3626, 0.3252, 0.3626, 0.3252, 0.3458, 0.3458, 0.1374, 0.3252, 0.1249, 0.3018, 0.1249, 0.3018, 0.1374, 0.3252, 0.1982, 0.1249, 0.2236, 0.1172, 0.2236, 0.1172, 0.1982, 0.1249, 0.1249, 0.3018, 0.1374, 0.3252, 0.1374, 0.3252, 0.1249, 0.3018, 0.2236, 0.1172, 0.1982, 0.1249, 0.1982, 0.1249, 0.2236, 0.1172, 0.3252, 0.1374, 0.3458, 0.1542, 0.3458, 0.1542, 0.3252, 0.1374, 0.2236, 0.3828, 0.1982, 0.3751, 0.1982, 0.3751, 0.2236, 0.3828, 0.3458, 0.1542, 0.3252, 0.1374, 0.3252, 0.1374, 0.3458, 0.1542, 0.1982, 0.3751, 0.2236, 0.3828, 0.2236, 0.3828, 0.1982, 0.3751, 0.1249, 0.3018, 0.1172, 0.2764, 0.1172, 0.2764, 0.1249, 0.3018, 0.3458, 0.3458, 0.3252, 0.3626, 0.3252, 0.3626, 0.3458, 0.3458, 0.1172, 0.2764, 0.1249, 0.3018, 0.1249, 0.3018, 0.1172, 0.2764, 0.3252, 0.3626, 0.3458, 0.3458, 0.3458, 0.3458, 0.3252, 0.3626, 0.3458, 0.1542, 0.3626, 0.1748, 0.3626, 0.1748, 0.3458, 0.1542, 0.2236, 0.1172, 0.25, 0.1146, 0.25, 0.1146, 0.2236, 0.1172])
me_cylinder_001.update()

# ---- objects
ob_cylinder = bpy.data.objects.new('Cylinder', me_cylinder)
ob_cylinder_001 = bpy.data.objects.new('Cylinder.001', me_cylinder_001)

# ---- transforms, parenting, visibility, modifiers, constraints
ob_cylinder.location = (0.0, 0.0, 1.0)
ob_cylinder.scale = (0.1889, 0.1889, 1.0)
ob_cylinder_001.location = (0.0, 0.0, 1.0)
ob_cylinder_001.scale = (0.1889, 0.1889, 1.0)

# ---- collection membership
col_collection.objects.link(ob_cylinder)
col_collection.objects.link(ob_cylinder_001)

# ---- scene / render settings (as saved in the file)
scene.frame_start = 1; scene.frame_end = 250; scene.frame_set(1)
scene.render.engine = 'BLENDER_EEVEE_NEXT'
scene.cycles.sampling_pattern = 'TABULATED_SOBOL'
scene.cycles.use_light_tree = False
scene.view_settings.view_transform = 'Filmic'
bpy.context.view_layer.update()

# ---- added for rendering (the .blend has no active camera and no usable light): camera, sun
cam_auto = bpy.data.cameras.new('AutoCamera')
cam_auto.lens = 50.0
cam_auto.sensor_width = 36.0
cam_auto.clip_end = 1000.0
ob_auto_camera = bpy.data.objects.new('AutoCamera', cam_auto)
scene.collection.objects.link(ob_auto_camera)
ob_auto_camera.location = (4.01173, -4.81407, 5.2216)
ob_auto_camera.rotation_euler = (1.09748, -7.21219e-08, 0.694738)
scene.camera = ob_auto_camera
light_auto_sun = bpy.data.lights.new('AutoSun', 'SUN')
light_auto_sun.energy = 3.0
light_auto_sun.angle = 0.0523599
ob_auto_sun = bpy.data.objects.new('AutoSun', light_auto_sun)
scene.collection.objects.link(ob_auto_sun)
ob_auto_sun.rotation_euler = (0.872665, 0.174533, 0.523599)
bpy.context.view_layer.update()
